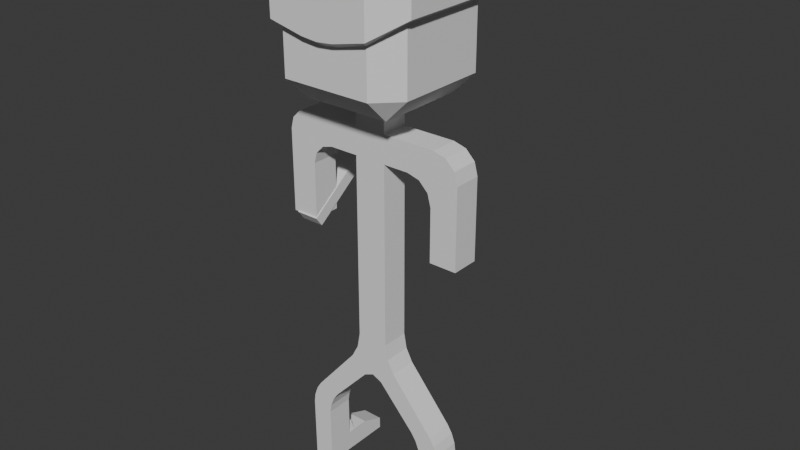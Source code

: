 # Source: bury.blend  (saved by Blender 4.0.36; exported with 4.5.12 LTS)
import bpy
from mathutils import Matrix  # noqa: F401  (used for matrix-valued properties, if any)

bpy.ops.wm.read_factory_settings(use_empty=True)
scene = bpy.context.scene
scene.name = 'Scene'

# ---- collections
col_collection = bpy.data.collections.new('Collection'); scene.collection.children.link(col_collection)

# ---- world
world_world = bpy.data.worlds.new('World'); scene.world = world_world
world_world.use_nodes = True; world_world.node_tree.nodes.clear()
_N = world_world.node_tree.nodes; _L = world_world.node_tree.links
n0 = _N.new('ShaderNodeOutputWorld'); n0.name = 'World Output'; n0.location = (300, 300)
n1 = _N.new('ShaderNodeBackground'); n1.name = 'Background'; n1.location = (10, 300)
n1.inputs[0].default_value = (0.05088, 0.05088, 0.05088, 1.0)
_L.new(n1.outputs[0], n0.inputs[0])
n0.is_active_output = True
world_world.color = (0.05088, 0.05088, 0.05088)
world_world.use_sun_shadow = False
world_world.sun_shadow_jitter_overblur = 0.0

# ---- meshes
me_cube_003 = bpy.data.meshes.new('Cube.003')
me_cube_003.from_pydata([(-0.6689, -0.6689, -1.0), (-0.6689, -1.0, -0.6689), (-1.0, -0.6689, -0.6689), (-0.6689, 0.6689, -1.0), (-1.0, 0.6689, -0.6689), (-0.6689, 1.0, -0.6689), (-0.6689, -1.0, 0.01989), (-1.0, -0.6689, 0.2699), (-0.6689, 1.0, 0.2699), (-1.0, 0.6689, 0.2699), (-0.7491, 0.7491, 1.044), (-0.7491, -1.12, 0.6732), (-1.12, -0.7491, 0.6732), (-0.7491, -0.7491, 1.044), (-1.12, 0.7491, 0.6732), (-0.7491, 1.798, 0.6732), (-0.7491, -1.12, 0.09743), (-1.12, 0.7491, 0.3474), (-1.12, -0.7491, 0.3474), (-0.7491, 1.798, 0.3474), (-1.0, -0.6689, -0.07983), (-0.6689, 1.0, -0.08009), (-0.6689, -1.0, -0.2047), (-1.0, 0.6689, -0.07999), (-0.2379, -1.0, -0.6689), (0.0, -1.0, -0.6689), (-0.238, -0.6689, -1.0), (0.0, -0.6689, -1.0), (-0.2382, 1.0, -0.6689), (0.0, 1.0, -0.6689), (-0.2381, 0.6689, -1.0), (0.0, 0.6689, -1.0), (-0.2382, 1.0, 0.2699), (0.0, 1.0, 0.2699), (-0.2373, -1.0, -0.08688), (0.0, -1.0, -0.1112), (-0.2383, 0.7491, 1.044), (0.0, 0.7491, 1.044), (-0.2383, 1.798, 0.6732), (0.0, 1.798, 0.6732), (-0.2383, -0.7491, 1.044), (0.0, -0.7491, 1.044), (-0.2382, -1.12, 0.6732), (0.0, -1.12, 0.6732), (-0.2383, 1.798, 0.3474), (0.0, 1.798, 0.3474), (-0.2382, -1.12, -0.01543), (0.0, -1.12, -0.03723), (-0.2382, 1.0, 0.05158), (0.0, 1.0, 0.05158), (-0.2376, -1.0, -0.2581), (0.0, -1.0, -0.2703), (-1.0, -0.6689, -0.3079), (-0.6689, 1.0, -0.3077), (-0.6689, -1.0, -0.433), (-1.0, 0.6689, -0.3078), (0.0, 1.459, -0.298), (-0.2382, 1.0, -0.3077), (0.0, 1.0, -0.3077), (-0.2382, 1.459, -0.298), (-0.2378, -1.0, -0.4863), (0.0, 1.368, -0.08979), (0.0, -1.0, -0.4985), (-0.2382, 1.368, -0.08979), (-0.6689, 0.3345, -1.0), (-0.6689, -2.98e-08, -1.0), (-0.6689, -0.3345, -1.0), (-1.0, -0.3345, -0.6689), (-1.0, 2.98e-08, -0.6689), (-1.0, 0.3345, -0.6689), (-1.0, -0.3345, 0.2699), (-1.0, 2.98e-08, 0.2699), (-1.0, 0.3345, 0.2699), (-0.7491, -0.3745, 1.044), (-0.7491, 2.98e-08, 1.044), (-0.7491, 0.3745, 1.044), (-1.12, 0.3745, 0.6732), (-1.12, -2.98e-08, 0.6732), (-1.12, -0.3745, 0.6732), (-1.12, -0.3745, 0.3474), (-1.12, 2.98e-08, 0.3474), (-1.12, 0.3745, 0.3474), (-1.0, -0.3345, -0.07987), (-1.0, 2.98e-08, -0.07991), (-1.0, 0.3345, -0.07995), (0.0, -0.2054, -1.0), (0.0, 0.2053, -1.0), (-0.238, -0.2054, -1.0), (-0.2381, -7.765e-06, -1.0), (-0.2381, 0.2053, -1.0), (-0.2383, 0.3745, 1.044), (-0.2383, -2.98e-08, 1.044), (-0.2383, -0.3745, 1.044), (0.0, -0.3745, 1.044), (0.0, 2.98e-08, 1.044), (0.0, 0.3745, 1.044), (-1.0, -0.3345, -0.3079), (-1.0, 2.98e-08, -0.3078), (-1.0, 0.3345, -0.3078), (0.0, -0.2054, -1.839), (0.0, -0.2054, -1.427), (0.0, -0.2054, -1.633), (-0.238, -0.2054, -1.427), (-0.238, -0.2054, -1.839), (-0.238, -0.2054, -1.633), (-0.2381, -7.765e-06, -1.839), (-0.2381, -7.765e-06, -1.427), (0.0, 0.2053, -1.427), (0.0, 0.2053, -1.839), (0.0, 0.2053, -1.633), (-0.2381, 0.2053, -1.839), (-0.2381, 0.2053, -1.427), (-0.2381, 0.2053, -1.633), (-1.208, -0.2054, -3.006), (-1.208, -4.31e-05, -3.006), (-1.208, 0.2053, -3.006), (-1.413, -0.2054, -3.006), (-1.413, 0.2053, -3.006), (-1.002, -4.31e-05, -3.006), (-1.002, -0.2054, -3.006), (-1.002, 0.2053, -3.006), (-1.413, -4.31e-05, -3.006), (-0.8636, -0.2054, -7.194), (-0.8636, -7.79e-06, -7.194), (-0.8636, 0.2053, -7.194), (-1.18, -0.2054, -7.194), (-1.18, -7.79e-06, -7.194), (-1.18, 0.2053, -7.194), (-1.183, 0.2053, -6.872), (-0.8651, -7.788e-06, -6.872), (-1.183, -0.2054, -6.872), (-1.183, -7.784e-06, -6.872), (-0.8651, 0.2053, -6.872), (-0.8651, -0.2054, -6.872), (-1.183, 0.9263, -7.016), (-1.18, 0.9263, -7.194), (-0.8636, 0.9263, -7.194), (-0.8651, 0.9263, -7.016), (-1.183, 0.5658, -6.872), (-1.18, 0.5658, -7.194), (-0.8651, 0.5658, -6.872), (-0.8636, 0.5658, -7.194), (-0.9167, 0.3002, -6.729), (-0.9167, 0.2485, -6.729), (-1.131, 0.3002, -6.729), (-1.131, 0.2485, -6.729), (-1.18, 0.3127, -7.194), (-1.18, 0.236, -7.194), (-1.183, 0.236, -6.872), (-1.183, 0.3127, -6.872), (-0.8651, 0.236, -6.872), (-0.8651, 0.3127, -6.872), (-0.8636, 0.236, -7.194), (-0.8636, 0.3127, -7.194), (-0.9763, 0.2628, -6.695), (-0.9763, 0.2859, -6.695), (-1.072, 0.2628, -6.695), (-1.072, 0.2859, -6.695), (0.6689, -0.6689, -1.0), (0.6689, -1.0, -0.6689), (1.0, -0.6689, -0.6689), (0.6689, 0.6689, -1.0), (1.0, 0.6689, -0.6689), (0.6689, 1.0, -0.6689), (0.6689, -1.0, 0.01989), (1.0, -0.6689, 0.2699), (0.6689, 1.0, 0.2699), (1.0, 0.6689, 0.2699), (0.7491, 0.7491, 1.044), (0.7491, -1.12, 0.6732), (1.12, -0.7491, 0.6732), (0.7491, -0.7491, 1.044), (1.12, 0.7491, 0.6732), (0.7491, 1.798, 0.6732), (0.7491, -1.12, 0.09743), (1.12, 0.7491, 0.3474), (1.12, -0.7491, 0.3474), (0.7491, 1.798, 0.3474), (1.0, -0.6689, -0.07983), (0.6689, 1.0, -0.08009), (0.6689, -1.0, -0.2047), (1.0, 0.6689, -0.07999), (0.2379, -1.0, -0.6689), (0.238, -0.6689, -1.0), (0.2382, 1.0, -0.6689), (0.2381, 0.6689, -1.0), (0.2382, 1.0, 0.2699), (0.2373, -1.0, -0.08688), (0.2383, 0.7491, 1.044), (0.2383, 1.798, 0.6732), (0.2383, -0.7491, 1.044), (0.2382, -1.12, 0.6732), (0.2383, 1.798, 0.3474), (0.2382, -1.12, -0.01543), (0.2382, 1.0, 0.05158), (0.2376, -1.0, -0.2581), (1.0, -0.6689, -0.3079), (0.6689, 1.0, -0.3077), (0.6689, -1.0, -0.433), (1.0, 0.6689, -0.3078), (0.2382, 1.0, -0.3077), (0.2382, 1.459, -0.298), (0.2378, -1.0, -0.4863), (0.2382, 1.368, -0.08979), (0.6689, 0.3345, -1.0), (0.6689, -2.98e-08, -1.0), (0.6689, -0.3345, -1.0), (1.0, -0.3345, -0.6689), (1.0, 2.98e-08, -0.6689), (1.0, 0.3345, -0.6689), (1.0, -0.3345, 0.2699), (1.0, 2.98e-08, 0.2699), (1.0, 0.3345, 0.2699), (0.7491, -0.3745, 1.044), (0.7491, 2.98e-08, 1.044), (0.7491, 0.3745, 1.044), (1.12, 0.3745, 0.6732), (1.12, -2.98e-08, 0.6732), (1.12, -0.3745, 0.6732), (1.12, -0.3745, 0.3474), (1.12, 2.98e-08, 0.3474), (1.12, 0.3745, 0.3474), (1.0, -0.3345, -0.07987), (1.0, 2.98e-08, -0.07991), (1.0, 0.3345, -0.07995), (0.238, -0.2054, -1.0), (0.2381, -7.765e-06, -1.0), (0.2381, 0.2053, -1.0), (0.2383, 0.3745, 1.044), (0.2383, -2.98e-08, 1.044), (0.2383, -0.3745, 1.044), (1.0, -0.3345, -0.3079), (1.0, 2.98e-08, -0.3078), (1.0, 0.3345, -0.3078), (0.238, -0.2054, -1.427), (0.238, -0.2054, -1.839), (0.238, -0.2054, -1.633), (0.2381, -7.765e-06, -1.839), (0.2381, -7.765e-06, -1.427), (0.2381, 0.2053, -1.839), (0.2381, 0.2053, -1.427), (0.2381, 0.2053, -1.633), (1.208, -0.2054, -3.006), (1.208, -4.31e-05, -3.006), (1.208, 0.2053, -3.006), (1.413, -0.2054, -3.006), (1.413, 0.2053, -3.006), (1.002, -4.31e-05, -3.006), (1.002, -0.2054, -3.006), (1.002, 0.2053, -3.006), (1.413, -4.31e-05, -3.006), (0.8636, -0.2054, -7.194), (0.8636, -7.79e-06, -7.194), (0.8636, 0.2053, -7.194), (1.18, -0.2054, -7.194), (1.18, -7.79e-06, -7.194), (1.18, 0.2053, -7.194), (1.183, 0.2053, -6.872), (0.8651, -7.788e-06, -6.872), (1.183, -0.2054, -6.872), (1.183, -7.784e-06, -6.872), (0.8651, 0.2053, -6.872), (0.8651, -0.2054, -6.872), (1.183, 0.9263, -7.016), (1.18, 0.9263, -7.194), (0.8636, 0.9263, -7.194), (0.8651, 0.9263, -7.016), (1.183, 0.5658, -6.872), (1.18, 0.5658, -7.194), (0.8651, 0.5658, -6.872), (0.8636, 0.5658, -7.194), (0.9167, 0.3002, -6.729), (0.9167, 0.2485, -6.729), (1.131, 0.3002, -6.729), (1.131, 0.2485, -6.729), (1.18, 0.3127, -7.194), (1.18, 0.236, -7.194), (1.183, 0.236, -6.872), (1.183, 0.3127, -6.872), (0.8651, 0.236, -6.872), (0.8651, 0.3127, -6.872), (0.8636, 0.236, -7.194), (0.8636, 0.3127, -7.194), (0.9763, 0.2628, -6.695), (0.9763, 0.2859, -6.695), (1.072, 0.2628, -6.695), (1.072, 0.2859, -6.695), (0.6247, -2.565e-05, -1.839), (1.002, -4.31e-05, -2.216), (0.8133, -3.438e-05, -1.889), (0.9513, -4.076e-05, -2.027), (1.413, -0.2054, -1.806), (1.034, -0.2054, -1.427), (1.362, -0.2054, -1.617), (1.224, -0.2054, -1.478), (1.002, -0.2054, -2.217), (0.6229, -0.2054, -1.839), (0.951, -0.2054, -2.028), (0.8124, -0.2054, -1.889), (0.8251, -0.2054, -1.633), (1.208, -0.2054, -2.015), (1.016, -0.2054, -1.684), (1.156, -0.2054, -1.824), (1.034, 0.2053, -1.427), (1.413, 0.2053, -1.806), (1.224, 0.2053, -1.478), (1.363, 0.2053, -1.617), (1.208, 0.2053, -2.015), (0.8252, 0.2053, -1.633), (1.156, 0.2053, -1.824), (1.016, 0.2053, -1.684), (1.002, 0.2053, -2.217), (0.623, 0.2053, -1.839), (0.9511, 0.2053, -2.028), (0.8124, 0.2053, -1.889), (1.413, -4.31e-05, -1.804), (1.036, -3.176e-05, -1.427), (1.363, -4.158e-05, -1.616), (1.225, -3.743e-05, -1.478), (-1.002, -4.31e-05, -2.169), (-0.6717, -2.783e-05, -1.839), (-0.9576, -4.105e-05, -2.004), (-0.8368, -3.546e-05, -1.883), (-1.082, -0.2054, -1.427), (-1.413, -0.2054, -1.759), (-1.247, -0.2054, -1.471), (-1.369, -0.2054, -1.593), (-0.6701, -0.2054, -1.839), (-1.002, -0.2054, -2.17), (-0.836, -0.2054, -1.883), (-0.9574, -0.2054, -2.004), (-1.208, -0.2054, -1.968), (-0.8728, -0.2054, -1.633), (-1.163, -0.2054, -1.8), (-1.04, -0.2054, -1.678), (-1.413, 0.2053, -1.759), (-1.082, 0.2053, -1.427), (-1.369, 0.2053, -1.593), (-1.247, 0.2053, -1.471), (-0.8728, 0.2053, -1.633), (-1.208, 0.2053, -1.968), (-1.04, 0.2053, -1.678), (-1.163, 0.2053, -1.8), (-0.6702, 0.2053, -1.839), (-1.002, 0.2053, -2.17), (-0.836, 0.2053, -1.883), (-0.9574, 0.2053, -2.004), (-1.083, -3.317e-05, -1.427), (-1.413, -4.31e-05, -1.757), (-1.248, -3.814e-05, -1.471), (-1.369, -4.177e-05, -1.592), (0.1511, -0.2054, -5.247), (0.0, -0.2054, -4.825), (-0.1511, -0.2054, -5.247), (0.0443, -0.2054, -5.055), (0.0, -0.2054, -5.094), (-0.0443, -0.2054, -5.055), (0.0, -0.2054, -5.179), (-0.1511, -7.768e-06, -5.247), (0.1511, -7.768e-06, -5.247), (0.0, -7.767e-06, -5.179), (-0.1511, 0.2053, -5.247), (0.0, 0.2053, -4.825), (0.1511, 0.2053, -5.247), (-0.0443, 0.2053, -5.055), (0.0, 0.2053, -5.094), (0.0443, 0.2053, -5.055), (0.0, 0.2053, -5.179), (-0.3828, -0.2054, -5.015), (-0.238, -0.2054, -4.589), (-0.2804, -0.2054, -4.82), (-0.2381, -7.765e-06, -4.591), (-0.3828, -7.766e-06, -5.015), (-0.2805, -7.765e-06, -4.82), (-0.2381, 0.2053, -4.589), (-0.3829, 0.2053, -5.015), (-0.2805, 0.2053, -4.82), (0.238, -0.2054, -4.589), (0.3828, -0.2054, -5.015), (0.2804, -0.2054, -4.82), (0.3828, -7.766e-06, -5.015), (0.2381, -7.765e-06, -4.591), (0.2805, -7.765e-06, -4.82), (0.3829, 0.2053, -5.015), (0.2381, 0.2053, -4.589), (0.2805, 0.2053, -4.82), (-1.19, 0.2053, -6.189), (-1.048, 0.2053, -5.801), (-1.172, 0.2053, -6.058), (-1.119, 0.2053, -5.915), (-1.048, -7.769e-06, -5.801), (-1.19, -7.773e-06, -6.189), (-1.12, -7.77e-06, -5.916), (-1.172, -7.771e-06, -6.058), (-0.8679, -7.785e-06, -6.248), (-0.7146, -7.781e-06, -5.862), (-0.8477, -7.784e-06, -6.117), (-0.7916, -7.783e-06, -5.975), (-0.7143, 0.2053, -5.862), (-0.8679, 0.2053, -6.248), (-0.7915, 0.2053, -5.975), (-0.8477, 0.2053, -6.117), (-1.19, -0.2054, -6.189), (-1.047, -0.2054, -5.801), (-1.172, -0.2054, -6.058), (-1.119, -0.2054, -5.915), (-0.7143, -0.2054, -5.862), (-0.8679, -0.2054, -6.248), (-0.7915, -0.2054, -5.975), (-0.8477, -0.2054, -6.117), (1.048, 0.2053, -5.801), (1.19, 0.2053, -6.189), (1.119, 0.2053, -5.915), (1.172, 0.2053, -6.058), (1.19, -7.773e-06, -6.189), (1.048, -7.769e-06, -5.801), (1.172, -7.771e-06, -6.058), (1.12, -7.77e-06, -5.916), (0.7146, -7.781e-06, -5.862), (0.8679, -7.785e-06, -6.248), (0.7916, -7.783e-06, -5.975), (0.8477, -7.784e-06, -6.117), (0.8679, 0.2053, -6.248), (0.7143, 0.2053, -5.862), (0.8477, 0.2053, -6.117), (0.7915, 0.2053, -5.975), (1.047, -0.2054, -5.801), (1.19, -0.2054, -6.189), (1.119, -0.2054, -5.915), (1.172, -0.2054, -6.058), (0.8679, -0.2054, -6.248), (0.7143, -0.2054, -5.862), (0.8477, -0.2054, -6.117), (0.7915, -0.2054, -5.975)], [], [(21, 48, 57, 53), (0, 1, 2), (3, 4, 5), (66, 0, 2, 67), (6, 34, 46, 16), (60, 54, 1, 24), (7, 6, 16, 18), (10, 36, 38, 15), (66, 87, 26, 0), (8, 9, 17, 19), (30, 3, 5, 28), (70, 7, 18, 79), (50, 34, 6, 22), (32, 8, 19, 44), (53, 55, 23, 21), (81, 76, 14, 17), (19, 15, 38, 44), (11, 13, 12), (10, 15, 14), (16, 11, 12, 18), (75, 10, 14, 76), (46, 42, 11, 16), (40, 13, 11, 42), (92, 73, 13, 40), (15, 19, 17, 14), (22, 6, 7, 20), (21, 8, 32, 48), (84, 72, 9, 23), (8, 21, 23, 9), (53, 57, 28, 5), (98, 55, 4, 69), (54, 52, 2, 1), (50, 22, 54, 60), (55, 53, 5, 4), (84, 23, 55, 98), (27, 25, 24, 26), (85, 27, 26, 87), (30, 28, 29, 31), (32, 44, 45, 33), (35, 47, 46, 34), (37, 39, 38, 36), (40, 42, 43, 41), (92, 40, 41, 93), (39, 45, 44, 38), (42, 46, 47, 43), (62, 60, 24, 25), (57, 58, 29, 28), (33, 49, 48, 32), (62, 51, 50, 60), (34, 50, 51, 35), (0, 26, 24, 1), (58, 57, 59, 56), (48, 49, 61, 63), (57, 48, 63, 59), (59, 63, 61, 56), (22, 20, 52, 54), (36, 90, 95, 37), (90, 91, 94, 95), (91, 92, 93, 94), (31, 86, 89, 30), (89, 86, 107, 111), (353, 368, 403, 406), (359, 418, 431, 351), (20, 82, 96, 52), (82, 83, 97, 96), (83, 84, 98, 97), (52, 96, 67, 2), (96, 97, 68, 67), (97, 98, 69, 68), (20, 7, 70, 82), (82, 70, 71, 83), (83, 71, 72, 84), (36, 10, 75, 90), (90, 75, 74, 91), (91, 74, 73, 92), (13, 73, 78, 12), (73, 74, 77, 78), (74, 75, 76, 77), (18, 12, 78, 79), (79, 78, 77, 80), (80, 77, 76, 81), (9, 72, 81, 17), (72, 71, 80, 81), (71, 70, 79, 80), (3, 30, 89, 64), (64, 89, 88, 65), (65, 88, 87, 66), (3, 64, 69, 4), (64, 65, 68, 69), (65, 66, 67, 68), (132, 129, 123, 124), (131, 128, 127, 126), (88, 89, 111, 106), (85, 87, 102, 100), (328, 331, 113, 119), (239, 384, 362, 108), (87, 88, 106, 102), (391, 386, 128, 131), (108, 110, 112, 109), (109, 112, 111, 107), (103, 99, 101, 104), (104, 101, 100, 102), (348, 335, 117, 121), (106, 111, 336, 347), (324, 348, 121, 116), (340, 344, 120, 115), (110, 105, 320, 343), (103, 104, 332, 327), (335, 340, 115, 117), (104, 102, 323, 332), (331, 324, 116, 113), (319, 328, 119, 118), (120, 118, 114, 115), (115, 114, 121, 117), (118, 119, 113, 114), (114, 113, 116, 121), (102, 106, 347, 323), (112, 110, 343, 339), (111, 112, 339, 336), (105, 103, 327, 320), (124, 123, 126, 127), (123, 122, 125, 126), (133, 130, 125, 122), (139, 138, 134, 135), (130, 131, 126, 125), (129, 133, 122, 123), (99, 352, 377, 235), (103, 105, 371, 369), (414, 260, 257, 411), (99, 103, 369, 352), (105, 110, 374, 371), (402, 391, 131, 130), (361, 358, 395, 398), (368, 372, 390, 403), (372, 375, 387, 390), (411, 257, 261, 422), (375, 361, 398, 387), (358, 353, 406, 395), (134, 137, 136, 135), (138, 140, 137, 134), (140, 141, 136, 137), (141, 139, 135, 136), (146, 149, 138, 139), (132, 124, 152, 150), (128, 132, 150, 148), (149, 151, 140, 138), (153, 146, 139, 141), (151, 153, 141, 140), (143, 142, 155, 154), (127, 128, 148, 147), (149, 146, 147, 148), (149, 148, 145, 144), (153, 151, 150, 152), (146, 153, 152, 147), (124, 127, 147, 152), (151, 149, 144, 142), (148, 150, 143, 145), (150, 151, 142, 143), (155, 157, 156, 154), (142, 144, 157, 155), (145, 143, 154, 156), (144, 145, 156, 157), (179, 197, 200, 194), (158, 160, 159), (161, 163, 162), (206, 207, 160, 158), (164, 174, 193, 187), (202, 182, 159, 198), (165, 176, 174, 164), (168, 173, 189, 188), (206, 158, 183, 225), (166, 177, 175, 167), (185, 184, 163, 161), (210, 219, 176, 165), (195, 180, 164, 187), (186, 192, 177, 166), (197, 179, 181, 199), (221, 175, 172, 216), (177, 192, 189, 173), (169, 170, 171), (168, 172, 173), (174, 176, 170, 169), (215, 216, 172, 168), (193, 174, 169, 191), (190, 191, 169, 171), (230, 190, 171, 213), (173, 172, 175, 177), (180, 178, 165, 164), (179, 194, 186, 166), (224, 181, 167, 212), (166, 167, 181, 179), (197, 163, 184, 200), (233, 209, 162, 199), (198, 159, 160, 196), (195, 202, 198, 180), (199, 162, 163, 197), (224, 233, 199, 181), (27, 183, 182, 25), (85, 225, 183, 27), (185, 31, 29, 184), (186, 33, 45, 192), (35, 187, 193, 47), (37, 188, 189, 39), (190, 41, 43, 191), (230, 93, 41, 190), (39, 189, 192, 45), (191, 43, 47, 193), (62, 25, 182, 202), (200, 184, 29, 58), (33, 186, 194, 49), (62, 202, 195, 51), (187, 35, 51, 195), (158, 159, 182, 183), (58, 56, 201, 200), (194, 203, 61, 49), (200, 201, 203, 194), (201, 56, 61, 203), (180, 198, 196, 178), (188, 37, 95, 228), (228, 95, 94, 229), (229, 94, 93, 230), (31, 185, 227, 86), (227, 240, 107, 86), (178, 196, 231, 222), (222, 231, 232, 223), (223, 232, 233, 224), (196, 160, 207, 231), (231, 207, 208, 232), (232, 208, 209, 233), (178, 222, 210, 165), (222, 223, 211, 210), (223, 224, 212, 211), (188, 228, 215, 168), (228, 229, 214, 215), (229, 230, 213, 214), (171, 170, 218, 213), (213, 218, 217, 214), (214, 217, 216, 215), (176, 219, 218, 170), (219, 220, 217, 218), (220, 221, 216, 217), (167, 175, 221, 212), (212, 221, 220, 211), (211, 220, 219, 210), (161, 204, 227, 185), (204, 205, 226, 227), (205, 206, 225, 226), (161, 162, 209, 204), (204, 209, 208, 205), (205, 208, 207, 206), (261, 253, 252, 258), (260, 255, 256, 257), (226, 238, 240, 227), (85, 100, 234, 225), (234, 292, 316, 238), (394, 407, 133, 129), (225, 234, 238, 226), (383, 410, 423, 363), (108, 109, 241, 239), (109, 107, 240, 241), (235, 236, 101, 99), (236, 234, 100, 101), (315, 250, 246, 304), (238, 316, 303, 240), (291, 245, 250, 315), (307, 244, 249, 311), (239, 312, 287, 237), (235, 296, 299, 236), (304, 246, 244, 307), (237, 287, 296, 235), (295, 248, 242, 300), (236, 299, 292, 234), (249, 244, 243, 247), (244, 246, 250, 243), (247, 243, 242, 248), (243, 250, 245, 242), (300, 242, 245, 291), (241, 308, 312, 239), (240, 303, 308, 241), (288, 247, 248, 295), (253, 256, 255, 252), (252, 255, 254, 251), (262, 251, 254, 259), (268, 264, 263, 267), (259, 254, 255, 260), (258, 252, 251, 262), (407, 402, 130, 133), (235, 377, 381, 237), (110, 108, 362, 374), (430, 262, 259, 427), (237, 381, 384, 239), (399, 394, 129, 132), (363, 423, 418, 359), (378, 426, 415, 380), (380, 415, 410, 383), (351, 431, 426, 378), (427, 259, 260, 414), (419, 258, 262, 430), (263, 264, 265, 266), (267, 263, 266, 269), (269, 266, 265, 270), (270, 265, 264, 268), (275, 268, 267, 278), (261, 279, 281, 253), (257, 277, 279, 261), (278, 267, 269, 280), (282, 270, 268, 275), (280, 269, 270, 282), (272, 283, 284, 271), (256, 276, 277, 257), (278, 277, 276, 275), (278, 273, 274, 277), (282, 281, 279, 280), (275, 276, 281, 282), (253, 281, 276, 256), (280, 271, 273, 278), (277, 274, 272, 279), (279, 272, 271, 280), (284, 283, 285, 286), (271, 284, 286, 273), (274, 285, 283, 272), (273, 286, 285, 274), (292, 299, 301, 294), (294, 301, 302, 293), (293, 302, 300, 291), (308, 303, 305, 310), (310, 305, 306, 309), (309, 306, 304, 307), (288, 295, 297, 290), (290, 297, 298, 289), (289, 298, 296, 287), (299, 296, 298, 301), (301, 298, 297, 302), (302, 297, 295, 300), (312, 308, 310, 314), (314, 310, 309, 313), (313, 309, 307, 311), (311, 288, 290, 313), (313, 290, 289, 314), (314, 289, 287, 312), (291, 315, 317, 293), (293, 317, 318, 294), (294, 318, 316, 292), (315, 304, 306, 317), (317, 306, 305, 318), (318, 305, 303, 316), (311, 249, 247, 288), (324, 331, 333, 326), (326, 333, 334, 325), (325, 334, 332, 323), (340, 335, 337, 342), (342, 337, 338, 341), (341, 338, 336, 339), (320, 327, 329, 322), (322, 329, 330, 321), (321, 330, 328, 319), (331, 328, 330, 333), (333, 330, 329, 334), (334, 329, 327, 332), (344, 340, 342, 346), (346, 342, 341, 345), (345, 341, 339, 343), (343, 320, 322, 345), (345, 322, 321, 346), (346, 321, 319, 344), (323, 347, 349, 325), (325, 349, 350, 326), (326, 350, 348, 324), (347, 336, 338, 349), (349, 338, 337, 350), (350, 337, 335, 348), (344, 319, 118, 120), (351, 354, 355, 357), (352, 356, 355, 354), (353, 357, 355, 356), (361, 364, 365, 367), (362, 366, 365, 364), (363, 367, 365, 366), (353, 358, 360, 357), (357, 360, 359, 351), (358, 361, 367, 360), (360, 367, 363, 359), (369, 371, 373, 370), (370, 373, 372, 368), (371, 374, 376, 373), (373, 376, 375, 372), (361, 375, 376, 364), (364, 376, 374, 362), (352, 369, 370, 356), (356, 370, 368, 353), (378, 380, 382, 379), (379, 382, 381, 377), (380, 383, 385, 382), (382, 385, 384, 381), (362, 384, 385, 366), (366, 385, 383, 363), (351, 378, 379, 354), (354, 379, 377, 352), (422, 261, 258, 419), (407, 394, 396, 409), (409, 396, 397, 408), (408, 397, 395, 406), (391, 402, 404, 393), (393, 404, 405, 392), (392, 405, 403, 390), (399, 386, 388, 401), (401, 388, 389, 400), (400, 389, 387, 398), (402, 407, 409, 404), (404, 409, 408, 405), (405, 408, 406, 403), (386, 391, 393, 388), (388, 393, 392, 389), (389, 392, 390, 387), (394, 399, 401, 396), (396, 401, 400, 397), (397, 400, 398, 395), (431, 418, 420, 433), (433, 420, 421, 432), (432, 421, 419, 430), (415, 426, 428, 417), (417, 428, 429, 416), (416, 429, 427, 414), (423, 410, 412, 425), (425, 412, 413, 424), (424, 413, 411, 422), (426, 431, 433, 428), (428, 433, 432, 429), (429, 432, 430, 427), (410, 415, 417, 412), (412, 417, 416, 413), (413, 416, 414, 411), (418, 423, 425, 420), (420, 425, 424, 421), (421, 424, 422, 419), (386, 399, 132, 128)])
_uv = me_cube_003.uv_layers.new(name='UVMap')
_uv.uv.foreach_set('vector', [0.49, 0.2914, 0.5064, 0.3452, 0.4615, 0.3452, 0.4615, 0.2914, 0.1664, 0.7086, 0.1664, 0.75, 0.125, 0.7086, 0.1664, 0.5414, 0.125, 0.5414, 0.1664, 0.5, 0.1664, 0.6668, 0.1664, 0.7086, 0.125, 0.7086, 0.125, 0.6668, 0.5337, 0.9586, 0.5337, 0.9047, 0.5473, 0.9016, 0.5473, 0.9586, 0.4528, 0.9047, 0.4566, 0.9586, 0.4164, 0.9586, 0.4164, 0.9047, 0.5337, 0.04138, 0.5337, 0.0, 0.5473, 0.0, 0.5473, 0.04138, 0.625, 0.2914, 0.625, 0.3484, 0.5836, 0.3484, 0.5836, 0.2914, 0.1664, 0.6668, 0.2202, 0.6668, 0.2202, 0.7086, 0.1664, 0.7086, 0.5337, 0.2914, 0.5337, 0.2086, 0.5473, 0.2086, 0.5473, 0.2914, 0.2202, 0.5414, 0.1664, 0.5414, 0.1664, 0.5, 0.2202, 0.5, 0.5337, 0.08319, 0.5337, 0.04138, 0.5473, 0.04138, 0.5473, 0.08319, 0.4996, 0.9047, 0.5337, 0.9047, 0.5337, 0.9586, 0.4955, 0.9586, 0.5337, 0.3452, 0.5337, 0.2914, 0.5473, 0.2914, 0.5473, 0.3484, 0.4615, 0.2914, 0.4615, 0.2086, 0.49, 0.2086, 0.49, 0.2914, 0.5473, 0.1668, 0.5836, 0.1668, 0.5836, 0.2086, 0.5473, 0.2086, 0.5473, 0.2914, 0.5836, 0.2914, 0.5836, 0.3484, 0.5473, 0.3484, 0.5836, 0.0, 0.625, 0.04138, 0.5836, 0.04138, 0.625, 0.2086, 0.5836, 0.25, 0.5836, 0.2086, 0.5473, 0.0, 0.5836, 0.0, 0.5836, 0.04138, 0.5473, 0.04138, 0.625, 0.1668, 0.625, 0.2086, 0.5836, 0.2086, 0.5836, 0.1668, 0.5473, 0.9016, 0.5836, 0.9016, 0.5836, 0.9586, 0.5473, 0.9586, 0.625, 0.9016, 0.625, 0.9586, 0.5836, 0.9586, 0.5836, 0.9016, 0.7766, 0.6668, 0.8336, 0.6668, 0.8336, 0.7086, 0.7766, 0.7086, 0.5836, 0.2914, 0.5473, 0.2914, 0.5473, 0.2086, 0.5836, 0.2086, 0.4955, 0.0, 0.5337, 0.0, 0.5337, 0.04138, 0.49, 0.04138, 0.49, 0.2914, 0.5337, 0.2914, 0.5337, 0.3452, 0.5064, 0.3452, 0.49, 0.1668, 0.5337, 0.1668, 0.5337, 0.2086, 0.49, 0.2086, 0.5337, 0.2914, 0.49, 0.2914, 0.49, 0.2086, 0.5337, 0.2086, 0.4615, 0.2914, 0.4615, 0.3452, 0.4164, 0.3452, 0.4164, 0.2914, 0.4615, 0.1668, 0.4615, 0.2086, 0.4164, 0.2086, 0.4164, 0.1668, 0.4566, 0.0, 0.4615, 0.04138, 0.4164, 0.04138, 0.4164, 0.0, 0.4996, 0.9047, 0.4955, 0.9586, 0.4566, 0.9586, 0.4528, 0.9047, 0.4615, 0.2086, 0.4615, 0.2914, 0.4164, 0.2914, 0.4164, 0.2086, 0.49, 0.1668, 0.49, 0.2086, 0.4615, 0.2086, 0.4615, 0.1668, 0.25, 0.7086, 0.25, 0.75, 0.2203, 0.75, 0.2202, 0.7086, 0.25, 0.6668, 0.25, 0.7086, 0.2202, 0.7086, 0.2202, 0.6668, 0.2202, 0.5414, 0.2202, 0.5, 0.25, 0.5, 0.25, 0.5414, 0.5337, 0.3452, 0.5473, 0.3484, 0.5473, 0.375, 0.5337, 0.375, 0.5346, 0.875, 0.548, 0.875, 0.5473, 0.9016, 0.5337, 0.9047, 0.625, 0.375, 0.5836, 0.375, 0.5836, 0.3484, 0.625, 0.3484, 0.625, 0.9016, 0.5836, 0.9016, 0.5836, 0.875, 0.625, 0.875, 0.7766, 0.6668, 0.7766, 0.7086, 0.75, 0.7086, 0.75, 0.6668, 0.5836, 0.375, 0.5473, 0.375, 0.5473, 0.3484, 0.5836, 0.3484, 0.5836, 0.9016, 0.5473, 0.9016, 0.548, 0.875, 0.5836, 0.875, 0.4527, 0.875, 0.4528, 0.9047, 0.4164, 0.9047, 0.4164, 0.875, 0.4615, 0.3452, 0.4615, 0.375, 0.4164, 0.375, 0.4164, 0.3452, 0.5337, 0.375, 0.5064, 0.375, 0.5064, 0.3452, 0.5337, 0.3452, 0.4527, 0.875, 0.5039, 0.875, 0.4996, 0.9047, 0.4528, 0.9047, 0.5337, 0.9047, 0.4996, 0.9047, 0.5039, 0.875, 0.5346, 0.875, 0.1664, 0.7086, 0.2202, 0.7086, 0.2203, 0.75, 0.1664, 0.75, 0.4615, 0.375, 0.4615, 0.3452, 0.4615, 0.3452, 0.4615, 0.375, 0.5064, 0.3452, 0.5064, 0.375, 0.49, 0.375, 0.49, 0.3452, 0.4615, 0.3452, 0.5064, 0.3452, 0.49, 0.3452, 0.4615, 0.3452, 0.4615, 0.3452, 0.49, 0.3452, 0.49, 0.375, 0.4615, 0.375, 0.4955, 0.0, 0.49, 0.04138, 0.4615, 0.04138, 0.4566, 0.0, 0.7766, 0.5414, 0.7766, 0.5832, 0.75, 0.5832, 0.75, 0.5414, 0.7766, 0.5832, 0.7766, 0.625, 0.75, 0.625, 0.75, 0.5832, 0.7766, 0.625, 0.7766, 0.6668, 0.75, 0.6668, 0.75, 0.625, 0.25, 0.5414, 0.25, 0.5832, 0.2202, 0.5832, 0.2202, 0.5414, 0.2202, 0.5832, 0.25, 0.5832, 0.25, 0.5832, 0.2202, 0.5832, 0.25, 0.6668, 0.2202, 0.6668, 0.2202, 0.6668, 0.25, 0.6668, 0.25, 0.625, 0.25, 0.625, 0.25, 0.6668, 0.25, 0.6668, 0.49, 0.04138, 0.49, 0.08319, 0.4615, 0.08319, 0.4615, 0.04138, 0.49, 0.08319, 0.49, 0.125, 0.4615, 0.125, 0.4615, 0.08319, 0.49, 0.125, 0.49, 0.1668, 0.4615, 0.1668, 0.4615, 0.125, 0.4615, 0.04138, 0.4615, 0.08319, 0.4164, 0.08319, 0.4164, 0.04138, 0.4615, 0.08319, 0.4615, 0.125, 0.4164, 0.125, 0.4164, 0.08319, 0.4615, 0.125, 0.4615, 0.1668, 0.4164, 0.1668, 0.4164, 0.125, 0.49, 0.04138, 0.5337, 0.04138, 0.5337, 0.08319, 0.49, 0.08319, 0.49, 0.08319, 0.5337, 0.08319, 0.5337, 0.125, 0.49, 0.125, 0.49, 0.125, 0.5337, 0.125, 0.5337, 0.1668, 0.49, 0.1668, 0.7766, 0.5414, 0.8336, 0.5414, 0.8336, 0.5832, 0.7766, 0.5832, 0.7766, 0.5832, 0.8336, 0.5832, 0.8336, 0.625, 0.7766, 0.625, 0.7766, 0.625, 0.8336, 0.625, 0.8336, 0.6668, 0.7766, 0.6668, 0.625, 0.04138, 0.625, 0.08319, 0.5836, 0.08319, 0.5836, 0.04138, 0.625, 0.08319, 0.625, 0.125, 0.5836, 0.125, 0.5836, 0.08319, 0.625, 0.125, 0.625, 0.1668, 0.5836, 0.1668, 0.5836, 0.125, 0.5473, 0.04138, 0.5836, 0.04138, 0.5836, 0.08319, 0.5473, 0.08319, 0.5473, 0.08319, 0.5836, 0.08319, 0.5836, 0.125, 0.5473, 0.125, 0.5473, 0.125, 0.5836, 0.125, 0.5836, 0.1668, 0.5473, 0.1668, 0.5337, 0.2086, 0.5337, 0.1668, 0.5473, 0.1668, 0.5473, 0.2086, 0.5337, 0.1668, 0.5337, 0.125, 0.5473, 0.125, 0.5473, 0.1668, 0.5337, 0.125, 0.5337, 0.08319, 0.5473, 0.08319, 0.5473, 0.125, 0.1664, 0.5414, 0.2202, 0.5414, 0.2202, 0.5832, 0.1664, 0.5832, 0.1664, 0.5832, 0.2202, 0.5832, 0.2202, 0.625, 0.1664, 0.625, 0.1664, 0.625, 0.2202, 0.625, 0.2202, 0.6668, 0.1664, 0.6668, 0.1664, 0.5414, 0.1664, 0.5832, 0.125, 0.5832, 0.125, 0.5414, 0.1664, 0.5832, 0.1664, 0.625, 0.125, 0.625, 0.125, 0.5832, 0.1664, 0.625, 0.1664, 0.6668, 0.125, 0.6668, 0.125, 0.625, 0.25, 0.5832, 0.25, 0.625, 0.25, 0.625, 0.25, 0.5832, 0.2202, 0.625, 0.2202, 0.5832, 0.2202, 0.5832, 0.2202, 0.625, 0.2202, 0.625, 0.2202, 0.5832, 0.2202, 0.5832, 0.2202, 0.625, 0.25, 0.6668, 0.2202, 0.6668, 0.2202, 0.6668, 0.25, 0.6668, 0.2202, 0.6668, 0.2202, 0.6668, 0.2202, 0.6668, 0.2202, 0.6668, 0.2202, 0.5832, 0.2202, 0.5832, 0.25, 0.5832, 0.25, 0.5832, 0.2202, 0.6668, 0.2202, 0.625, 0.2202, 0.625, 0.2202, 0.6668, 0.2202, 0.625, 0.2202, 0.5832, 0.2202, 0.5832, 0.2202, 0.625, 0.25, 0.5832, 0.2202, 0.5832, 0.2202, 0.5832, 0.25, 0.5832, 0.25, 0.5832, 0.2202, 0.5832, 0.2202, 0.5832, 0.25, 0.5832, 0.2202, 0.6668, 0.25, 0.6668, 0.25, 0.6668, 0.2202, 0.6668, 0.2202, 0.6668, 0.25, 0.6668, 0.25, 0.6668, 0.2202, 0.6668, 0.2202, 0.625, 0.2202, 0.5832, 0.2202, 0.5832, 0.2202, 0.625, 0.2202, 0.625, 0.2202, 0.5832, 0.2202, 0.5832, 0.2202, 0.625, 0.2202, 0.6668, 0.2202, 0.625, 0.2202, 0.625, 0.2202, 0.6668, 0.2202, 0.5832, 0.2202, 0.5832, 0.2202, 0.5832, 0.2202, 0.5832, 0.2202, 0.5832, 0.2202, 0.625, 0.2202, 0.625, 0.2202, 0.5832, 0.2202, 0.6668, 0.2202, 0.6668, 0.2202, 0.6668, 0.2202, 0.6668, 0.2202, 0.5832, 0.2202, 0.5832, 0.2202, 0.5832, 0.2202, 0.5832, 0.2202, 0.6668, 0.2202, 0.6668, 0.2202, 0.6668, 0.2202, 0.6668, 0.2202, 0.6668, 0.2202, 0.6668, 0.2202, 0.6668, 0.2202, 0.6668, 0.2202, 0.625, 0.2202, 0.6668, 0.2202, 0.6668, 0.2202, 0.625, 0.2202, 0.5832, 0.2202, 0.625, 0.2202, 0.625, 0.2202, 0.5832, 0.2202, 0.5832, 0.2202, 0.625, 0.2202, 0.625, 0.2202, 0.5832, 0.2202, 0.625, 0.2202, 0.6668, 0.2202, 0.6668, 0.2202, 0.625, 0.2202, 0.625, 0.2202, 0.6668, 0.2202, 0.6668, 0.2202, 0.625, 0.2202, 0.6668, 0.2202, 0.625, 0.2202, 0.625, 0.2202, 0.6668, 0.2202, 0.5832, 0.2202, 0.5832, 0.2202, 0.5832, 0.2202, 0.5832, 0.2202, 0.5832, 0.2202, 0.5832, 0.2202, 0.5832, 0.2202, 0.5832, 0.2202, 0.625, 0.2202, 0.6668, 0.2202, 0.6668, 0.2202, 0.625, 0.25, 0.5832, 0.25, 0.625, 0.2202, 0.625, 0.2202, 0.5832, 0.25, 0.625, 0.25, 0.6668, 0.2202, 0.6668, 0.2202, 0.625, 0.25, 0.6668, 0.2202, 0.6668, 0.2202, 0.6668, 0.25, 0.6668, 0.2202, 0.5832, 0.2202, 0.5832, 0.2202, 0.5832, 0.2202, 0.5832, 0.2202, 0.6668, 0.2202, 0.625, 0.2202, 0.625, 0.2202, 0.6668, 0.25, 0.625, 0.25, 0.6668, 0.25, 0.6668, 0.25, 0.625, 0.25, 0.6668, 0.25, 0.6668, 0.2202, 0.6668, 0.2202, 0.6668, 0.2202, 0.6668, 0.2202, 0.625, 0.2202, 0.625, 0.2202, 0.6668, 0.2202, 0.625, 0.2202, 0.625, 0.2202, 0.5832, 0.2202, 0.5832, 0.25, 0.6668, 0.2202, 0.6668, 0.2202, 0.6668, 0.25, 0.6668, 0.2202, 0.625, 0.2202, 0.5832, 0.2202, 0.5832, 0.2202, 0.625, 0.2202, 0.6668, 0.2202, 0.625, 0.2202, 0.625, 0.2202, 0.6668, 0.25, 0.5832, 0.25, 0.625, 0.25, 0.625, 0.25, 0.5832, 0.2202, 0.6668, 0.2202, 0.625, 0.2202, 0.625, 0.2202, 0.6668, 0.2202, 0.625, 0.2202, 0.5832, 0.2202, 0.5832, 0.2202, 0.625, 0.2202, 0.5832, 0.2202, 0.5832, 0.25, 0.5832, 0.25, 0.5832, 0.2202, 0.5832, 0.25, 0.5832, 0.25, 0.5832, 0.2202, 0.5832, 0.25, 0.625, 0.25, 0.6668, 0.25, 0.6668, 0.25, 0.625, 0.2202, 0.5832, 0.25, 0.5832, 0.25, 0.5832, 0.2202, 0.5832, 0.2202, 0.5832, 0.25, 0.5832, 0.25, 0.5832, 0.2202, 0.5832, 0.25, 0.5832, 0.25, 0.5832, 0.25, 0.5832, 0.25, 0.5832, 0.25, 0.5832, 0.2202, 0.5832, 0.2202, 0.5832, 0.25, 0.5832, 0.2202, 0.5832, 0.2202, 0.5832, 0.2202, 0.5832, 0.2202, 0.5832, 0.25, 0.5832, 0.25, 0.5832, 0.25, 0.5832, 0.25, 0.5832, 0.2202, 0.5832, 0.25, 0.5832, 0.25, 0.5832, 0.2202, 0.5832, 0.2202, 0.5832, 0.25, 0.5832, 0.25, 0.5832, 0.2202, 0.5832, 0.25, 0.5832, 0.2202, 0.5832, 0.2202, 0.5832, 0.25, 0.5832, 0.25, 0.5832, 0.25, 0.5832, 0.25, 0.5832, 0.25, 0.5832, 0.25, 0.5832, 0.25, 0.5832, 0.25, 0.5832, 0.25, 0.5832, 0.2202, 0.5832, 0.2202, 0.5832, 0.2202, 0.5832, 0.2202, 0.5832, 0.2202, 0.5832, 0.2202, 0.5832, 0.2202, 0.5832, 0.2202, 0.5832, 0.2202, 0.5832, 0.2202, 0.5832, 0.2202, 0.5832, 0.2202, 0.5832, 0.25, 0.5832, 0.25, 0.5832, 0.25, 0.5832, 0.25, 0.5832, 0.2202, 0.5832, 0.25, 0.5832, 0.25, 0.5832, 0.2202, 0.5832, 0.25, 0.5832, 0.2202, 0.5832, 0.2202, 0.5832, 0.25, 0.5832, 0.25, 0.5832, 0.2202, 0.5832, 0.2202, 0.5832, 0.25, 0.5832, 0.2202, 0.5832, 0.25, 0.5832, 0.25, 0.5832, 0.2202, 0.5832, 0.25, 0.5832, 0.25, 0.5832, 0.25, 0.5832, 0.25, 0.5832, 0.25, 0.5832, 0.2202, 0.5832, 0.2202, 0.5832, 0.25, 0.5832, 0.25, 0.5832, 0.2202, 0.5832, 0.2202, 0.5832, 0.25, 0.5832, 0.2202, 0.5832, 0.25, 0.5832, 0.25, 0.5832, 0.2202, 0.5832, 0.2202, 0.5832, 0.2202, 0.5832, 0.2202, 0.5832, 0.2202, 0.5832, 0.49, 0.2914, 0.4615, 0.2914, 0.4615, 0.3452, 0.5064, 0.3452, 0.1664, 0.7086, 0.125, 0.7086, 0.1664, 0.75, 0.1664, 0.5414, 0.1664, 0.5, 0.125, 0.5414, 0.1664, 0.6668, 0.125, 0.6668, 0.125, 0.7086, 0.1664, 0.7086, 0.5337, 0.9586, 0.5473, 0.9586, 0.5473, 0.9016, 0.5337, 0.9047, 0.4528, 0.9047, 0.4164, 0.9047, 0.4164, 0.9586, 0.4566, 0.9586, 0.5337, 0.04138, 0.5473, 0.04138, 0.5473, 0.0, 0.5337, 0.0, 0.625, 0.2914, 0.5836, 0.2914, 0.5836, 0.3484, 0.625, 0.3484, 0.1664, 0.6668, 0.1664, 0.7086, 0.2202, 0.7086, 0.2202, 0.6668, 0.5337, 0.2914, 0.5473, 0.2914, 0.5473, 0.2086, 0.5337, 0.2086, 0.2202, 0.5414, 0.2202, 0.5, 0.1664, 0.5, 0.1664, 0.5414, 0.5337, 0.08319, 0.5473, 0.08319, 0.5473, 0.04138, 0.5337, 0.04138, 0.4996, 0.9047, 0.4955, 0.9586, 0.5337, 0.9586, 0.5337, 0.9047, 0.5337, 0.3452, 0.5473, 0.3484, 0.5473, 0.2914, 0.5337, 0.2914, 0.4615, 0.2914, 0.49, 0.2914, 0.49, 0.2086, 0.4615, 0.2086, 0.5473, 0.1668, 0.5473, 0.2086, 0.5836, 0.2086, 0.5836, 0.1668, 0.5473, 0.2914, 0.5473, 0.3484, 0.5836, 0.3484, 0.5836, 0.2914, 0.5836, 0.0, 0.5836, 0.04138, 0.625, 0.04138, 0.625, 0.2086, 0.5836, 0.2086, 0.5836, 0.25, 0.5473, 0.0, 0.5473, 0.04138, 0.5836, 0.04138, 0.5836, 0.0, 0.625, 0.1668, 0.5836, 0.1668, 0.5836, 0.2086, 0.625, 0.2086, 0.5473, 0.9016, 0.5473, 0.9586, 0.5836, 0.9586, 0.5836, 0.9016, 0.625, 0.9016, 0.5836, 0.9016, 0.5836, 0.9586, 0.625, 0.9586, 0.7766, 0.6668, 0.7766, 0.7086, 0.8336, 0.7086, 0.8336, 0.6668, 0.5836, 0.2914, 0.5836, 0.2086, 0.5473, 0.2086, 0.5473, 0.2914, 0.4955, 0.0, 0.49, 0.04138, 0.5337, 0.04138, 0.5337, 0.0, 0.49, 0.2914, 0.5064, 0.3452, 0.5337, 0.3452, 0.5337, 0.2914, 0.49, 0.1668, 0.49, 0.2086, 0.5337, 0.2086, 0.5337, 0.1668, 0.5337, 0.2914, 0.5337, 0.2086, 0.49, 0.2086, 0.49, 0.2914, 0.4615, 0.2914, 0.4164, 0.2914, 0.4164, 0.3452, 0.4615, 0.3452, 0.4615, 0.1668, 0.4164, 0.1668, 0.4164, 0.2086, 0.4615, 0.2086, 0.4566, 0.0, 0.4164, 0.0, 0.4164, 0.04138, 0.4615, 0.04138, 0.4996, 0.9047, 0.4528, 0.9047, 0.4566, 0.9586, 0.4955, 0.9586, 0.4615, 0.2086, 0.4164, 0.2086, 0.4164, 0.2914, 0.4615, 0.2914, 0.49, 0.1668, 0.4615, 0.1668, 0.4615, 0.2086, 0.49, 0.2086, 0.25, 0.7086, 0.2202, 0.7086, 0.2203, 0.75, 0.25, 0.75, 0.25, 0.6668, 0.2202, 0.6668, 0.2202, 0.7086, 0.25, 0.7086, 0.2202, 0.5414, 0.25, 0.5414, 0.25, 0.5, 0.2202, 0.5, 0.5337, 0.3452, 0.5337, 0.375, 0.5473, 0.375, 0.5473, 0.3484, 0.5346, 0.875, 0.5337, 0.9047, 0.5473, 0.9016, 0.548, 0.875, 0.625, 0.375, 0.625, 0.3484, 0.5836, 0.3484, 0.5836, 0.375, 0.625, 0.9016, 0.625, 0.875, 0.5836, 0.875, 0.5836, 0.9016, 0.7766, 0.6668, 0.75, 0.6668, 0.75, 0.7086, 0.7766, 0.7086, 0.5836, 0.375, 0.5836, 0.3484, 0.5473, 0.3484, 0.5473, 0.375, 0.5836, 0.9016, 0.5836, 0.875, 0.548, 0.875, 0.5473, 0.9016, 0.4527, 0.875, 0.4164, 0.875, 0.4164, 0.9047, 0.4528, 0.9047, 0.4615, 0.3452, 0.4164, 0.3452, 0.4164, 0.375, 0.4615, 0.375, 0.5337, 0.375, 0.5337, 0.3452, 0.5064, 0.3452, 0.5064, 0.375, 0.4527, 0.875, 0.4528, 0.9047, 0.4996, 0.9047, 0.5039, 0.875, 0.5337, 0.9047, 0.5346, 0.875, 0.5039, 0.875, 0.4996, 0.9047, 0.1664, 0.7086, 0.1664, 0.75, 0.2203, 0.75, 0.2202, 0.7086, 0.4615, 0.375, 0.4615, 0.375, 0.4615, 0.3452, 0.4615, 0.3452, 0.5064, 0.3452, 0.49, 0.3452, 0.49, 0.375, 0.5064, 0.375, 0.4615, 0.3452, 0.4615, 0.3452, 0.49, 0.3452, 0.5064, 0.3452, 0.4615, 0.3452, 0.4615, 0.375, 0.49, 0.375, 0.49, 0.3452, 0.4955, 0.0, 0.4566, 0.0, 0.4615, 0.04138, 0.49, 0.04138, 0.7766, 0.5414, 0.75, 0.5414, 0.75, 0.5832, 0.7766, 0.5832, 0.7766, 0.5832, 0.75, 0.5832, 0.75, 0.625, 0.7766, 0.625, 0.7766, 0.625, 0.75, 0.625, 0.75, 0.6668, 0.7766, 0.6668, 0.25, 0.5414, 0.2202, 0.5414, 0.2202, 0.5832, 0.25, 0.5832, 0.2202, 0.5832, 0.2202, 0.5832, 0.25, 0.5832, 0.25, 0.5832, 0.49, 0.04138, 0.4615, 0.04138, 0.4615, 0.08319, 0.49, 0.08319, 0.49, 0.08319, 0.4615, 0.08319, 0.4615, 0.125, 0.49, 0.125, 0.49, 0.125, 0.4615, 0.125, 0.4615, 0.1668, 0.49, 0.1668, 0.4615, 0.04138, 0.4164, 0.04138, 0.4164, 0.08319, 0.4615, 0.08319, 0.4615, 0.08319, 0.4164, 0.08319, 0.4164, 0.125, 0.4615, 0.125, 0.4615, 0.125, 0.4164, 0.125, 0.4164, 0.1668, 0.4615, 0.1668, 0.49, 0.04138, 0.49, 0.08319, 0.5337, 0.08319, 0.5337, 0.04138, 0.49, 0.08319, 0.49, 0.125, 0.5337, 0.125, 0.5337, 0.08319, 0.49, 0.125, 0.49, 0.1668, 0.5337, 0.1668, 0.5337, 0.125, 0.7766, 0.5414, 0.7766, 0.5832, 0.8336, 0.5832, 0.8336, 0.5414, 0.7766, 0.5832, 0.7766, 0.625, 0.8336, 0.625, 0.8336, 0.5832, 0.7766, 0.625, 0.7766, 0.6668, 0.8336, 0.6668, 0.8336, 0.625, 0.625, 0.04138, 0.5836, 0.04138, 0.5836, 0.08319, 0.625, 0.08319, 0.625, 0.08319, 0.5836, 0.08319, 0.5836, 0.125, 0.625, 0.125, 0.625, 0.125, 0.5836, 0.125, 0.5836, 0.1668, 0.625, 0.1668, 0.5473, 0.04138, 0.5473, 0.08319, 0.5836, 0.08319, 0.5836, 0.04138, 0.5473, 0.08319, 0.5473, 0.125, 0.5836, 0.125, 0.5836, 0.08319, 0.5473, 0.125, 0.5473, 0.1668, 0.5836, 0.1668, 0.5836, 0.125, 0.5337, 0.2086, 0.5473, 0.2086, 0.5473, 0.1668, 0.5337, 0.1668, 0.5337, 0.1668, 0.5473, 0.1668, 0.5473, 0.125, 0.5337, 0.125, 0.5337, 0.125, 0.5473, 0.125, 0.5473, 0.08319, 0.5337, 0.08319, 0.1664, 0.5414, 0.1664, 0.5832, 0.2202, 0.5832, 0.2202, 0.5414, 0.1664, 0.5832, 0.1664, 0.625, 0.2202, 0.625, 0.2202, 0.5832, 0.1664, 0.625, 0.1664, 0.6668, 0.2202, 0.6668, 0.2202, 0.625, 0.1664, 0.5414, 0.125, 0.5414, 0.125, 0.5832, 0.1664, 0.5832, 0.1664, 0.5832, 0.125, 0.5832, 0.125, 0.625, 0.1664, 0.625, 0.1664, 0.625, 0.125, 0.625, 0.125, 0.6668, 0.1664, 0.6668, 0.25, 0.5832, 0.25, 0.5832, 0.25, 0.625, 0.25, 0.625, 0.2202, 0.625, 0.2202, 0.625, 0.2202, 0.5832, 0.2202, 0.5832, 0.2202, 0.625, 0.2202, 0.625, 0.2202, 0.5832, 0.2202, 0.5832, 0.25, 0.6668, 0.25, 0.6668, 0.2202, 0.6668, 0.2202, 0.6668, 0.2202, 0.6668, 0.2202, 0.6668, 0.2202, 0.625, 0.2202, 0.625, 0.25, 0.625, 0.25, 0.6668, 0.25, 0.6668, 0.25, 0.625, 0.2202, 0.6668, 0.2202, 0.6668, 0.2202, 0.625, 0.2202, 0.625, 0.2202, 0.5832, 0.2202, 0.5832, 0.25, 0.5832, 0.25, 0.5832, 0.25, 0.5832, 0.25, 0.5832, 0.2202, 0.5832, 0.2202, 0.5832, 0.25, 0.5832, 0.25, 0.5832, 0.2202, 0.5832, 0.2202, 0.5832, 0.2202, 0.6668, 0.2202, 0.6668, 0.25, 0.6668, 0.25, 0.6668, 0.2202, 0.6668, 0.2202, 0.6668, 0.25, 0.6668, 0.25, 0.6668, 0.2202, 0.625, 0.2202, 0.625, 0.2202, 0.5832, 0.2202, 0.5832, 0.2202, 0.625, 0.2202, 0.625, 0.2202, 0.5832, 0.2202, 0.5832, 0.2202, 0.6668, 0.2202, 0.6668, 0.2202, 0.625, 0.2202, 0.625, 0.2202, 0.5832, 0.2202, 0.5832, 0.2202, 0.5832, 0.2202, 0.5832, 0.2202, 0.5832, 0.2202, 0.5832, 0.2202, 0.625, 0.2202, 0.625, 0.2202, 0.6668, 0.2202, 0.6668, 0.2202, 0.6668, 0.2202, 0.6668, 0.2202, 0.5832, 0.2202, 0.5832, 0.2202, 0.5832, 0.2202, 0.5832, 0.2202, 0.625, 0.2202, 0.625, 0.2202, 0.6668, 0.2202, 0.6668, 0.2202, 0.6668, 0.2202, 0.6668, 0.2202, 0.6668, 0.2202, 0.6668, 0.2202, 0.6668, 0.2202, 0.6668, 0.2202, 0.6668, 0.2202, 0.6668, 0.2202, 0.5832, 0.2202, 0.5832, 0.2202, 0.625, 0.2202, 0.625, 0.2202, 0.5832, 0.2202, 0.5832, 0.2202, 0.625, 0.2202, 0.625, 0.2202, 0.625, 0.2202, 0.625, 0.2202, 0.6668, 0.2202, 0.6668, 0.2202, 0.625, 0.2202, 0.625, 0.2202, 0.6668, 0.2202, 0.6668, 0.2202, 0.6668, 0.2202, 0.6668, 0.2202, 0.6668, 0.2202, 0.6668, 0.2202, 0.5832, 0.2202, 0.5832, 0.2202, 0.5832, 0.2202, 0.5832, 0.2202, 0.5832, 0.2202, 0.5832, 0.2202, 0.5832, 0.2202, 0.5832, 0.2202, 0.625, 0.2202, 0.625, 0.2202, 0.6668, 0.2202, 0.6668, 0.25, 0.5832, 0.2202, 0.5832, 0.2202, 0.625, 0.25, 0.625, 0.25, 0.625, 0.2202, 0.625, 0.2202, 0.6668, 0.25, 0.6668, 0.25, 0.6668, 0.25, 0.6668, 0.2202, 0.6668, 0.2202, 0.6668, 0.2202, 0.5832, 0.2202, 0.5832, 0.2202, 0.5832, 0.2202, 0.5832, 0.2202, 0.6668, 0.2202, 0.6668, 0.2202, 0.625, 0.2202, 0.625, 0.25, 0.625, 0.25, 0.625, 0.25, 0.6668, 0.25, 0.6668, 0.25, 0.6668, 0.2202, 0.6668, 0.2202, 0.6668, 0.25, 0.6668, 0.2202, 0.6668, 0.2202, 0.6668, 0.2202, 0.625, 0.2202, 0.625, 0.2202, 0.5832, 0.25, 0.5832, 0.25, 0.5832, 0.2202, 0.5832, 0.25, 0.6668, 0.25, 0.6668, 0.2202, 0.6668, 0.2202, 0.6668, 0.2202, 0.625, 0.2202, 0.625, 0.2202, 0.5832, 0.2202, 0.5832, 0.25, 0.5832, 0.25, 0.625, 0.25, 0.625, 0.25, 0.5832, 0.25, 0.5832, 0.25, 0.5832, 0.25, 0.625, 0.25, 0.625, 0.2202, 0.6668, 0.2202, 0.6668, 0.2202, 0.625, 0.2202, 0.625, 0.2202, 0.625, 0.2202, 0.625, 0.2202, 0.5832, 0.2202, 0.5832, 0.25, 0.6668, 0.25, 0.6668, 0.2202, 0.6668, 0.2202, 0.6668, 0.2202, 0.6668, 0.2202, 0.6668, 0.2202, 0.625, 0.2202, 0.625, 0.25, 0.625, 0.25, 0.625, 0.25, 0.6668, 0.25, 0.6668, 0.2202, 0.5832, 0.2202, 0.5832, 0.25, 0.5832, 0.25, 0.5832, 0.2202, 0.5832, 0.2202, 0.5832, 0.25, 0.5832, 0.25, 0.5832, 0.25, 0.5832, 0.25, 0.5832, 0.25, 0.5832, 0.25, 0.5832, 0.25, 0.5832, 0.25, 0.5832, 0.2202, 0.5832, 0.2202, 0.5832, 0.2202, 0.5832, 0.2202, 0.5832, 0.2202, 0.5832, 0.2202, 0.5832, 0.25, 0.5832, 0.25, 0.5832, 0.25, 0.5832, 0.25, 0.5832, 0.2202, 0.5832, 0.2202, 0.5832, 0.25, 0.5832, 0.25, 0.5832, 0.2202, 0.5832, 0.2202, 0.5832, 0.25, 0.5832, 0.25, 0.5832, 0.25, 0.5832, 0.25, 0.5832, 0.2202, 0.5832, 0.2202, 0.5832, 0.25, 0.5832, 0.25, 0.5832, 0.25, 0.5832, 0.25, 0.5832, 0.25, 0.5832, 0.25, 0.5832, 0.25, 0.5832, 0.25, 0.5832, 0.2202, 0.5832, 0.2202, 0.5832, 0.2202, 0.5832, 0.2202, 0.5832, 0.2202, 0.5832, 0.2202, 0.5832, 0.2202, 0.5832, 0.2202, 0.5832, 0.2202, 0.5832, 0.2202, 0.5832, 0.2202, 0.5832, 0.2202, 0.5832, 0.25, 0.5832, 0.25, 0.5832, 0.25, 0.5832, 0.25, 0.5832, 0.2202, 0.5832, 0.2202, 0.5832, 0.25, 0.5832, 0.25, 0.5832, 0.25, 0.5832, 0.25, 0.5832, 0.2202, 0.5832, 0.2202, 0.5832, 0.25, 0.5832, 0.25, 0.5832, 0.2202, 0.5832, 0.2202, 0.5832, 0.2202, 0.5832, 0.2202, 0.5832, 0.25, 0.5832, 0.25, 0.5832, 0.25, 0.5832, 0.25, 0.5832, 0.25, 0.5832, 0.25, 0.5832, 0.25, 0.5832, 0.25, 0.5832, 0.2202, 0.5832, 0.2202, 0.5832, 0.25, 0.5832, 0.25, 0.5832, 0.2202, 0.5832, 0.2202, 0.5832, 0.2202, 0.5832, 0.2202, 0.5832, 0.25, 0.5832, 0.25, 0.5832, 0.2202, 0.5832, 0.2202, 0.5832, 0.2202, 0.5832, 0.2202, 0.5832, 0.2202, 0.6668, 0.2202, 0.6668, 0.2202, 0.6668, 0.2202, 0.6668, 0.2202, 0.6668, 0.2202, 0.6668, 0.2202, 0.6668, 0.2202, 0.6668, 0.2202, 0.6668, 0.2202, 0.6668, 0.2202, 0.6668, 0.2202, 0.6668, 0.2202, 0.5832, 0.2202, 0.5832, 0.2202, 0.5832, 0.2202, 0.5832, 0.2202, 0.5832, 0.2202, 0.5832, 0.2202, 0.5832, 0.2202, 0.5832, 0.2202, 0.5832, 0.2202, 0.5832, 0.2202, 0.5832, 0.2202, 0.5832, 0.2202, 0.625, 0.2202, 0.6668, 0.2202, 0.6668, 0.2202, 0.625, 0.2202, 0.625, 0.2202, 0.6668, 0.2202, 0.6668, 0.2202, 0.625, 0.2202, 0.625, 0.2202, 0.6668, 0.2202, 0.6668, 0.2202, 0.625, 0.2202, 0.6668, 0.2202, 0.6668, 0.2202, 0.6668, 0.2202, 0.6668, 0.2202, 0.6668, 0.2202, 0.6668, 0.2202, 0.6668, 0.2202, 0.6668, 0.2202, 0.6668, 0.2202, 0.6668, 0.2202, 0.6668, 0.2202, 0.6668, 0.2202, 0.5832, 0.2202, 0.5832, 0.2202, 0.5832, 0.2202, 0.5832, 0.2202, 0.5832, 0.2202, 0.5832, 0.2202, 0.5832, 0.2202, 0.5832, 0.2202, 0.5832, 0.2202, 0.5832, 0.2202, 0.5832, 0.2202, 0.5832, 0.2202, 0.5832, 0.2202, 0.625, 0.2202, 0.625, 0.2202, 0.5832, 0.2202, 0.5832, 0.2202, 0.625, 0.2202, 0.625, 0.2202, 0.5832, 0.2202, 0.5832, 0.2202, 0.625, 0.2202, 0.625, 0.2202, 0.5832, 0.2202, 0.6668, 0.2202, 0.625, 0.2202, 0.625, 0.2202, 0.6668, 0.2202, 0.6668, 0.2202, 0.625, 0.2202, 0.625, 0.2202, 0.6668, 0.2202, 0.6668, 0.2202, 0.625, 0.2202, 0.625, 0.2202, 0.6668, 0.2202, 0.625, 0.2202, 0.5832, 0.2202, 0.5832, 0.2202, 0.625, 0.2202, 0.625, 0.2202, 0.5832, 0.2202, 0.5832, 0.2202, 0.625, 0.2202, 0.625, 0.2202, 0.5832, 0.2202, 0.5832, 0.2202, 0.625, 0.2202, 0.5832, 0.2202, 0.5832, 0.2202, 0.625, 0.2202, 0.625, 0.2202, 0.6668, 0.2202, 0.6668, 0.2202, 0.6668, 0.2202, 0.6668, 0.2202, 0.6668, 0.2202, 0.6668, 0.2202, 0.6668, 0.2202, 0.6668, 0.2202, 0.6668, 0.2202, 0.6668, 0.2202, 0.6668, 0.2202, 0.6668, 0.2202, 0.5832, 0.2202, 0.5832, 0.2202, 0.5832, 0.2202, 0.5832, 0.2202, 0.5832, 0.2202, 0.5832, 0.2202, 0.5832, 0.2202, 0.5832, 0.2202, 0.5832, 0.2202, 0.5832, 0.2202, 0.5832, 0.2202, 0.5832, 0.2202, 0.625, 0.2202, 0.6668, 0.2202, 0.6668, 0.2202, 0.625, 0.2202, 0.625, 0.2202, 0.6668, 0.2202, 0.6668, 0.2202, 0.625, 0.2202, 0.625, 0.2202, 0.6668, 0.2202, 0.6668, 0.2202, 0.625, 0.2202, 0.6668, 0.2202, 0.6668, 0.2202, 0.6668, 0.2202, 0.6668, 0.2202, 0.6668, 0.2202, 0.6668, 0.2202, 0.6668, 0.2202, 0.6668, 0.2202, 0.6668, 0.2202, 0.6668, 0.2202, 0.6668, 0.2202, 0.6668, 0.2202, 0.5832, 0.2202, 0.5832, 0.2202, 0.5832, 0.2202, 0.5832, 0.2202, 0.5832, 0.2202, 0.5832, 0.2202, 0.5832, 0.2202, 0.5832, 0.2202, 0.5832, 0.2202, 0.5832, 0.2202, 0.5832, 0.2202, 0.5832, 0.2202, 0.5832, 0.2202, 0.625, 0.2202, 0.625, 0.2202, 0.5832, 0.2202, 0.5832, 0.2202, 0.625, 0.2202, 0.625, 0.2202, 0.5832, 0.2202, 0.5832, 0.2202, 0.625, 0.2202, 0.625, 0.2202, 0.5832, 0.2202, 0.6668, 0.2202, 0.625, 0.2202, 0.625, 0.2202, 0.6668, 0.2202, 0.6668, 0.2202, 0.625, 0.2202, 0.625, 0.2202, 0.6668, 0.2202, 0.6668, 0.2202, 0.625, 0.2202, 0.625, 0.2202, 0.6668, 0.2202, 0.625, 0.2202, 0.5832, 0.2202, 0.5832, 0.2202, 0.625, 0.2202, 0.625, 0.2202, 0.5832, 0.2202, 0.5832, 0.2202, 0.625, 0.2202, 0.625, 0.2202, 0.5832, 0.2202, 0.5832, 0.2202, 0.625, 0.2202, 0.5832, 0.2202, 0.625, 0.2202, 0.625, 0.2202, 0.5832, 0.25, 0.6668, 0.2456, 0.6668, 0.25, 0.6668, 0.25, 0.6668, 0.25, 0.6668, 0.2456, 0.6668, 0.25, 0.6668, 0.2544, 0.6668, 0.25, 0.6668, 0.25, 0.6668, 0.25, 0.6668, 0.25, 0.6668, 0.25, 0.5832, 0.2456, 0.5832, 0.25, 0.5832, 0.25, 0.5832, 0.25, 0.5832, 0.2456, 0.5832, 0.25, 0.5832, 0.2544, 0.5832, 0.25, 0.5832, 0.25, 0.5832, 0.25, 0.5832, 0.25, 0.5832, 0.25, 0.6668, 0.25, 0.625, 0.25, 0.625, 0.25, 0.6668, 0.25, 0.6668, 0.25, 0.625, 0.25, 0.625, 0.25, 0.6668, 0.25, 0.625, 0.25, 0.5832, 0.25, 0.5832, 0.25, 0.625, 0.25, 0.625, 0.25, 0.5832, 0.25, 0.5832, 0.25, 0.625, 0.2202, 0.6668, 0.2202, 0.625, 0.2202, 0.625, 0.2202, 0.6668, 0.2202, 0.6668, 0.2202, 0.625, 0.2202, 0.625, 0.2202, 0.6668, 0.2202, 0.625, 0.2202, 0.5832, 0.2202, 0.5832, 0.2202, 0.625, 0.2202, 0.625, 0.2202, 0.5832, 0.2202, 0.5832, 0.2202, 0.625, 0.25, 0.5832, 0.2202, 0.5832, 0.2202, 0.5832, 0.2456, 0.5832, 0.2456, 0.5832, 0.2202, 0.5832, 0.2202, 0.5832, 0.25, 0.5832, 0.25, 0.6668, 0.2202, 0.6668, 0.2202, 0.6668, 0.2456, 0.6668, 0.2456, 0.6668, 0.2202, 0.6668, 0.2202, 0.6668, 0.25, 0.6668, 0.2202, 0.6668, 0.2202, 0.625, 0.2202, 0.625, 0.2202, 0.6668, 0.2202, 0.6668, 0.2202, 0.625, 0.2202, 0.625, 0.2202, 0.6668, 0.2202, 0.625, 0.2202, 0.5832, 0.2202, 0.5832, 0.2202, 0.625, 0.2202, 0.625, 0.2202, 0.5832, 0.2202, 0.5832, 0.2202, 0.625, 0.25, 0.5832, 0.2202, 0.5832, 0.2202, 0.5832, 0.2456, 0.5832, 0.2456, 0.5832, 0.2202, 0.5832, 0.2202, 0.5832, 0.25, 0.5832, 0.25, 0.6668, 0.2202, 0.6668, 0.2202, 0.6668, 0.2456, 0.6668, 0.2456, 0.6668, 0.2202, 0.6668, 0.2202, 0.6668, 0.25, 0.6668, 0.25, 0.5832, 0.25, 0.5832, 0.25, 0.625, 0.25, 0.625, 0.25, 0.6668, 0.25, 0.625, 0.25, 0.625, 0.251, 0.6668, 0.251, 0.6668, 0.25, 0.625, 0.25, 0.625, 0.251, 0.6668, 0.251, 0.6668, 0.25, 0.625, 0.25, 0.625, 0.25, 0.6668, 0.2202, 0.625, 0.2202, 0.6668, 0.2212, 0.6668, 0.2202, 0.625, 0.2202, 0.625, 0.2212, 0.6668, 0.2212, 0.6668, 0.2202, 0.625, 0.2202, 0.625, 0.2212, 0.6668, 0.2202, 0.6668, 0.2202, 0.625, 0.25, 0.5832, 0.2202, 0.5832, 0.2211, 0.5832, 0.251, 0.5832, 0.251, 0.5832, 0.2211, 0.5832, 0.2212, 0.5832, 0.251, 0.5832, 0.251, 0.5832, 0.2212, 0.5832, 0.2202, 0.5832, 0.25, 0.5832, 0.2202, 0.6668, 0.25, 0.6668, 0.251, 0.6668, 0.2212, 0.6668, 0.2212, 0.6668, 0.251, 0.6668, 0.251, 0.6668, 0.2212, 0.6668, 0.2212, 0.6668, 0.251, 0.6668, 0.25, 0.6668, 0.2202, 0.6668, 0.2202, 0.5832, 0.2202, 0.625, 0.2202, 0.625, 0.2211, 0.5832, 0.2211, 0.5832, 0.2202, 0.625, 0.2202, 0.625, 0.2212, 0.5832, 0.2212, 0.5832, 0.2202, 0.625, 0.2202, 0.625, 0.2202, 0.5832, 0.25, 0.625, 0.25, 0.5832, 0.251, 0.5832, 0.25, 0.625, 0.25, 0.625, 0.251, 0.5832, 0.251, 0.5832, 0.25, 0.625, 0.25, 0.625, 0.251, 0.5832, 0.25, 0.5832, 0.25, 0.625, 0.25, 0.6668, 0.25, 0.625, 0.25, 0.625, 0.251, 0.6668, 0.251, 0.6668, 0.25, 0.625, 0.25, 0.625, 0.251, 0.6668, 0.251, 0.6668, 0.25, 0.625, 0.25, 0.625, 0.25, 0.6668, 0.2202, 0.625, 0.2202, 0.6668, 0.2212, 0.6668, 0.2202, 0.625, 0.2202, 0.625, 0.2212, 0.6668, 0.2212, 0.6668, 0.2202, 0.625, 0.2202, 0.625, 0.2212, 0.6668, 0.2202, 0.6668, 0.2202, 0.625, 0.25, 0.5832, 0.2202, 0.5832, 0.2212, 0.5832, 0.251, 0.5832, 0.251, 0.5832, 0.2212, 0.5832, 0.2211, 0.5832, 0.251, 0.5832, 0.251, 0.5832, 0.2211, 0.5832, 0.2202, 0.5832, 0.25, 0.5832, 0.2202, 0.6668, 0.25, 0.6668, 0.251, 0.6668, 0.2212, 0.6668, 0.2212, 0.6668, 0.251, 0.6668, 0.251, 0.6668, 0.2212, 0.6668, 0.2212, 0.6668, 0.251, 0.6668, 0.25, 0.6668, 0.2202, 0.6668, 0.2202, 0.5832, 0.2202, 0.625, 0.2202, 0.625, 0.2212, 0.5832, 0.2212, 0.5832, 0.2202, 0.625, 0.2202, 0.625, 0.2211, 0.5832, 0.2211, 0.5832, 0.2202, 0.625, 0.2202, 0.625, 0.2202, 0.5832, 0.25, 0.625, 0.25, 0.5832, 0.251, 0.5832, 0.25, 0.625, 0.25, 0.625, 0.251, 0.5832, 0.251, 0.5832, 0.25, 0.625, 0.25, 0.625, 0.251, 0.5832, 0.25, 0.5832, 0.25, 0.625, 0.2202, 0.5832, 0.25, 0.5832, 0.25, 0.5832, 0.2202, 0.5832])
me_cube_003.update()
me_cube_004 = bpy.data.meshes.new('Cube.004')
me_cube_004.from_pydata([(-1.0, -1.0, -1.0), (-1.0, -1.0, 1.0), (-1.0, 1.0, -1.0), (-1.0, 1.0, 1.0), (1.0, -1.0, -1.0), (1.0, -1.0, 1.0), (1.0, 1.0, -1.0), (1.0, 1.0, 1.0), (-0.9015, -0.9015, 1.009), (-0.9015, 0.9015, 1.009), (0.9015, 0.9015, 1.009), (0.9015, -0.9015, 1.009), (-1.0, -1.0, 1.023), (-1.0, 1.0, 1.023), (1.0, 1.0, 1.023), (1.0, -1.0, 1.023), (-0.744, -0.4817, 1.342), (-0.744, 0.4817, 1.342), (0.744, 0.4817, 1.342), (0.744, -0.4817, 1.342), (0.0, 1.0, -1.0), (0.0, 1.0, 1.0), (0.0, -1.0, -1.0), (0.0, -1.0, 1.0), (-1.788e-07, 0.9015, 1.009), (-1.788e-07, -0.9015, 1.009), (0.0, 1.0, 1.023), (0.0, -1.0, 1.023), (-4.768e-07, 0.7073, 1.342), (-5.364e-07, -0.7073, 1.342), (-0.3918, -0.2671, 1.243), (-0.3918, 0.2671, 1.243), (-9.766e-07, 0.3939, 1.243), (0.3918, 0.2671, 1.243), (0.3918, -0.2671, 1.243), (-1.012e-06, -0.3939, 1.243), (-0.484, -0.3343, 1.342), (-0.484, 0.3343, 1.342), (-9.766e-07, 0.4908, 1.342), (0.484, 0.3343, 1.342), (0.484, -0.3343, 1.342), (-1.015e-06, -0.4908, 1.342), (-0.8349, -0.764, 1.145), (-0.7832, -0.6545, 1.214), (-0.7832, 0.6545, 1.214), (-0.8349, 0.764, 1.145), (0.7832, 0.6545, 1.214), (0.8349, 0.764, 1.145), (0.7832, -0.6545, 1.214), (0.8349, -0.764, 1.145), (-3.366e-07, 0.7639, 1.145), (-4.405e-07, 0.7073, 1.24), (-3.366e-07, -0.7639, 1.145), (-4.638e-07, -0.7073, 1.24), (-1.0, -1.0, 0.7604), (-1.0, -1.0, 0.7356), (-0.9175, -0.9247, 0.748), (-1.0, 1.0, 0.7356), (-1.0, 1.0, 0.7604), (-0.9175, 0.9247, 0.748), (1.0, 1.0, 0.7356), (1.0, 1.0, 0.7604), (0.9175, 0.9247, 0.748), (1.0, -1.0, 0.7356), (1.0, -1.0, 0.7604), (0.9175, -0.9247, 0.748), (0.0, -1.0, 0.7604), (0.0, -1.0, 0.7356), (-1.574e-07, -0.9247, 0.748), (0.0, 1.0, 0.7604), (0.0, 1.0, 0.7356), (-1.574e-07, 0.9247, 0.748)], [], [(22, 67, 55, 0), (4, 63, 67, 22), (6, 60, 63, 4), (0, 55, 57, 2), (20, 6, 4, 22), (5, 7, 10, 11), (11, 10, 14, 15), (3, 1, 8, 9), (23, 5, 11, 25), (21, 3, 9, 24), (27, 15, 49, 52), (9, 8, 12, 13), (25, 11, 15, 27), (24, 9, 13, 26), (46, 51, 28, 18), (43, 53, 29, 16), (53, 48, 19, 29), (51, 44, 17, 28), (18, 28, 38, 39), (13, 12, 42, 45), (14, 26, 50, 47), (15, 14, 47, 49), (12, 27, 52, 42), (16, 29, 41, 36), (48, 46, 18, 19), (26, 13, 45, 50), (10, 24, 26, 14), (8, 25, 27, 12), (7, 21, 24, 10), (1, 23, 25, 8), (2, 20, 22, 0), (20, 70, 60, 6), (32, 31, 30, 35), (33, 32, 35, 34), (29, 19, 40, 41), (19, 18, 39, 40), (17, 16, 36, 37), (28, 17, 37, 38), (30, 31, 37, 36), (32, 33, 39, 38), (33, 34, 40, 39), (35, 30, 36, 41), (31, 32, 38, 37), (34, 35, 41, 40), (58, 3, 21, 69), (64, 5, 23, 66), (2, 57, 70, 20), (69, 21, 7, 61), (61, 7, 5, 64), (54, 1, 3, 58), (43, 44, 45, 42), (51, 46, 47, 50), (46, 48, 49, 47), (53, 43, 42, 52), (44, 51, 50, 45), (48, 53, 52, 49), (44, 43, 16, 17), (58, 69, 71, 59), (59, 71, 70, 57), (64, 66, 68, 65), (65, 68, 67, 63), (66, 54, 56, 68), (68, 56, 55, 67), (61, 64, 65, 62), (62, 65, 63, 60), (69, 61, 62, 71), (71, 62, 60, 70), (54, 58, 59, 56), (56, 59, 57, 55), (66, 23, 1, 54)])
_uv = me_cube_004.uv_layers.new(name='UVMap')
_uv.uv.foreach_set('vector', [0.375, 0.875, 0.592, 0.875, 0.592, 1.0, 0.375, 1.0, 0.375, 0.75, 0.592, 0.75, 0.592, 0.875, 0.375, 0.875, 0.375, 0.5, 0.592, 0.5, 0.592, 0.75, 0.375, 0.75, 0.375, 0.0, 0.592, 0.0, 0.592, 0.25, 0.375, 0.25, 0.25, 0.5, 0.375, 0.5, 0.375, 0.75, 0.25, 0.75, 0.625, 0.75, 0.625, 0.5, 0.625, 0.5, 0.625, 0.75, 0.625, 0.75, 0.625, 0.5, 0.625, 0.5, 0.625, 0.75, 0.625, 0.25, 0.625, 0.0, 0.625, 0.0, 0.625, 0.25, 0.625, 0.875, 0.625, 0.75, 0.625, 0.75, 0.625, 0.875, 0.625, 0.375, 0.625, 0.25, 0.625, 0.25, 0.625, 0.375, 0.625, 0.875, 0.625, 0.75, 0.625, 0.75, 0.625, 0.875, 0.625, 0.25, 0.625, 0.0, 0.625, 0.0, 0.625, 0.25, 0.625, 0.875, 0.625, 0.75, 0.625, 0.75, 0.625, 0.875, 0.625, 0.375, 0.625, 0.25, 0.625, 0.25, 0.625, 0.375, 0.625, 0.5, 0.625, 0.375, 0.625, 0.375, 0.625, 0.5, 0.625, 1.0, 0.625, 0.875, 0.625, 0.875, 0.625, 1.0, 0.625, 0.875, 0.625, 0.75, 0.625, 0.75, 0.625, 0.875, 0.625, 0.375, 0.625, 0.25, 0.625, 0.25, 0.625, 0.375, 0.625, 0.5, 0.625, 0.375, 0.625, 0.375, 0.625, 0.5, 0.625, 0.25, 0.625, 0.0, 0.625, 0.0, 0.625, 0.25, 0.625, 0.5, 0.625, 0.375, 0.625, 0.375, 0.625, 0.5, 0.625, 0.75, 0.625, 0.5, 0.625, 0.5, 0.625, 0.75, 0.625, 1.0, 0.625, 0.875, 0.625, 0.875, 0.625, 1.0, 0.625, 1.0, 0.625, 0.875, 0.625, 0.875, 0.625, 1.0, 0.625, 0.75, 0.625, 0.5, 0.625, 0.5, 0.625, 0.75, 0.625, 0.375, 0.625, 0.25, 0.625, 0.25, 0.625, 0.375, 0.625, 0.5, 0.625, 0.375, 0.625, 0.375, 0.625, 0.5, 0.625, 1.0, 0.625, 0.875, 0.625, 0.875, 0.625, 1.0, 0.625, 0.5, 0.625, 0.375, 0.625, 0.375, 0.625, 0.5, 0.625, 1.0, 0.625, 0.875, 0.625, 0.875, 0.625, 1.0, 0.125, 0.5, 0.25, 0.5, 0.25, 0.75, 0.125, 0.75, 0.375, 0.375, 0.592, 0.375, 0.592, 0.5, 0.375, 0.5, 0.75, 0.5247, 0.8512, 0.5314, 0.8512, 0.7186, 0.75, 0.7253, 0.6488, 0.5314, 0.75, 0.5247, 0.75, 0.7253, 0.6488, 0.7186, 0.625, 0.875, 0.625, 0.75, 0.625, 0.75, 0.625, 0.875, 0.625, 0.75, 0.625, 0.5, 0.625, 0.5, 0.625, 0.75, 0.625, 0.25, 0.625, 0.0, 0.625, 0.0, 0.625, 0.25, 0.625, 0.375, 0.625, 0.25, 0.625, 0.25, 0.625, 0.375, 0.8512, 0.7186, 0.8512, 0.5314, 0.875, 0.5, 0.875, 0.75, 0.75, 0.5247, 0.6488, 0.5314, 0.625, 0.5, 0.75, 0.5, 0.6488, 0.5314, 0.6488, 0.7186, 0.625, 0.75, 0.625, 0.5, 0.75, 0.7253, 0.8512, 0.7186, 0.875, 0.75, 0.75, 0.75, 0.8512, 0.5314, 0.75, 0.5247, 0.75, 0.5, 0.875, 0.5, 0.6488, 0.7186, 0.75, 0.7253, 0.75, 0.75, 0.625, 0.75, 0.5951, 0.25, 0.625, 0.25, 0.625, 0.375, 0.5951, 0.375, 0.5951, 0.75, 0.625, 0.75, 0.625, 0.875, 0.5951, 0.875, 0.375, 0.25, 0.592, 0.25, 0.592, 0.375, 0.375, 0.375, 0.5951, 0.375, 0.625, 0.375, 0.625, 0.5, 0.5951, 0.5, 0.5951, 0.5, 0.625, 0.5, 0.625, 0.75, 0.5951, 0.75, 0.5951, 0.0, 0.625, 0.0, 0.625, 0.25, 0.5951, 0.25, 0.625, 0.0, 0.625, 0.25, 0.625, 0.25, 0.625, 0.0, 0.625, 0.375, 0.625, 0.5, 0.625, 0.5, 0.625, 0.375, 0.625, 0.5, 0.625, 0.75, 0.625, 0.75, 0.625, 0.5, 0.625, 0.875, 0.625, 1.0, 0.625, 1.0, 0.625, 0.875, 0.625, 0.25, 0.625, 0.375, 0.625, 0.375, 0.625, 0.25, 0.625, 0.75, 0.625, 0.875, 0.625, 0.875, 0.625, 0.75, 0.625, 0.25, 0.625, 0.0, 0.625, 0.0, 0.625, 0.25, 0.5951, 0.25, 0.5951, 0.375, 0.5935, 0.375, 0.5935, 0.25, 0.5935, 0.25, 0.5935, 0.375, 0.592, 0.375, 0.592, 0.25, 0.5951, 0.75, 0.5951, 0.875, 0.5935, 0.875, 0.5935, 0.75, 0.5935, 0.75, 0.5935, 0.875, 0.592, 0.875, 0.592, 0.75, 0.5951, 0.875, 0.5951, 1.0, 0.5935, 1.0, 0.5935, 0.875, 0.5935, 0.875, 0.5935, 1.0, 0.592, 1.0, 0.592, 0.875, 0.5951, 0.5, 0.5951, 0.75, 0.5935, 0.75, 0.5935, 0.5, 0.5935, 0.5, 0.5935, 0.75, 0.592, 0.75, 0.592, 0.5, 0.5951, 0.375, 0.5951, 0.5, 0.5935, 0.5, 0.5935, 0.375, 0.5935, 0.375, 0.5935, 0.5, 0.592, 0.5, 0.592, 0.375, 0.5951, 0.0, 0.5951, 0.25, 0.5935, 0.25, 0.5935, 0.0, 0.5935, 0.0, 0.5935, 0.25, 0.592, 0.25, 0.592, 0.0, 0.5951, 0.875, 0.625, 0.875, 0.625, 1.0, 0.5951, 1.0])
me_cube_004.update()
arm_armature = bpy.data.armatures.new('Armature')  # bones are not reproduced

# ---- objects
ob_cube = bpy.data.objects.new('Cube', me_cube_003)
ob_cube_001 = bpy.data.objects.new('Cube.001', me_cube_004)
ob_armature = bpy.data.objects.new('Armature', arm_armature)

# ---- transforms, parenting, visibility, modifiers, constraints
ob_cube.parent = ob_armature
ob_cube.matrix_parent_inverse = Matrix(((1.0, -0.0, 0.0, -0.005837), (-0.0, 1.0, -0.0, -0.02143), (0.0, -0.0, 1.0, -0.1805), (-0.0, 0.0, -0.0, 1.0)))
ob_cube.location = (0.0009933, -0.004257, 5.108)
_vg = ob_cube.vertex_groups.new(name='Bone')
for _i, _w in zip([352, 354, 355, 356, 357, 362, 364, 365, 366, 367, 368, 369, 370, 371, 372, 373, 374, 375, 376, 377, 378, 379, 380, 381, 382, 383, 384, 385], [0.9445, 0.219, 0.1146, 0.1708, 0.05203, 0.9728, 0.1776, 0.07679, 0.1351, 0.01561, 0.05814, 0.9438, 0.415, 0.9719, 0.06219, 0.6872, 0.9665, 0.08104, 0.6548, 0.9614, 0.08931, 0.6533, 0.05741, 0.973, 0.6896, 0.04583, 0.9479, 0.3909]): _vg.add([_i], _w, 'REPLACE')
_vg = ob_cube.vertex_groups.new(name='Bone.005')
_vg = ob_cube.vertex_groups.new(name='Bone.006')
for _i, _w in zip([99, 100, 101, 102, 103, 104, 105, 107, 108, 109, 110, 112, 234, 235, 236, 237, 239, 241, 287, 296, 298, 312, 320, 327, 329, 343], [0.9444, 0.09009, 0.6747, 0.0389, 0.8514, 0.1945, 0.8006, 0.06503, 0.863, 0.7219, 0.4001, 0.09026, 0.03946, 0.8612, 0.1954, 0.8133, 0.4003, 0.091, 0.07921, 0.1691, 0.02354, 0.03986, 0.07139, 0.1426, 0.04416, 0.03313]): _vg.add([_i], _w, 'REPLACE')
_vg = ob_cube.vertex_groups.new(name='Bone.007')
for _i, _w in zip([100, 101, 107, 108, 109, 205, 225, 226, 227, 234, 235, 236, 237, 238, 239, 240, 241, 287, 288, 289, 290, 291, 292, 293, 294, 295, 296, 297, 298, 299, 300, 301, 302, 303, 304, 305, 306, 308, 309, 310, 311, 312, 313, 314, 315, 316, 317, 318], [0.1252, 0.1086, 0.09195, 0.06611, 0.09368, 9.314e-05, 0.0708, 0.07649, 0.06846, 0.8265, 0.1212, 0.7598, 0.1742, 0.9285, 0.575, 0.8516, 0.8756, 0.8828, 0.000526, 0.7725, 0.2044, 0.07754, 0.9187, 0.4216, 0.5717, 0.01412, 0.7767, 0.2179, 0.7366, 0.9408, 0.01102, 0.8021, 0.2089, 0.9086, 0.05395, 0.5749, 0.4361, 0.9697, 0.1544, 0.8335, 0.008987, 0.9129, 0.2085, 0.7735, 0.0417, 0.9342, 0.4596, 0.5455]): _vg.add([_i], _w, 'REPLACE')
_vg = ob_cube.vertex_groups.new(name='Bone.008')
for _i, _w in zip([242, 243, 244, 245, 246, 247, 248, 249, 250, 287, 288, 289, 290, 291, 292, 293, 294, 295, 296, 297, 298, 299, 300, 301, 302, 303, 304, 305, 306, 307, 309, 310, 311, 312, 313, 314, 315, 316, 317, 318], [0.9987, 0.9997, 0.9999, 0.9998, 0.9991, 0.9984, 0.9979, 0.9978, 0.9994, 0.02197, 0.9739, 0.2047, 0.7894, 0.9223, 0.08734, 0.5783, 0.429, 0.9665, 0.05008, 0.773, 0.2252, 0.05102, 0.9691, 0.1948, 0.7895, 0.09123, 0.946, 0.4256, 0.5639, 0.9765, 0.8453, 0.1657, 0.9699, 0.02552, 0.787, 0.2101, 0.9541, 0.0656, 0.5404, 0.4546]): _vg.add([_i], _w, 'REPLACE')
_vg = ob_cube.vertex_groups.new(name='Bone.009')
for _i, _w in zip([87, 88, 89, 100, 101, 102, 103, 104, 105, 106, 107, 108, 109, 110, 111, 112, 320, 321, 322, 323, 324, 325, 326, 327, 328, 329, 330, 331, 332, 333, 334, 335, 336, 337, 338, 339, 341, 342, 343, 344, 345, 346, 347, 348, 349, 350], [0.06918, 0.0732, 0.06638, 0.126, 0.1092, 0.8317, 0.13, 0.7622, 0.1856, 0.9322, 0.09254, 0.06607, 0.09388, 0.5747, 0.8571, 0.877, 0.8777, 0.1841, 0.7286, 0.9056, 0.08168, 0.5827, 0.4158, 0.79, 0.01153, 0.6896, 0.2075, 0.02929, 0.936, 0.2043, 0.7671, 0.0732, 0.9184, 0.4087, 0.5684, 0.9596, 0.8217, 0.1762, 0.906, 0.004748, 0.7414, 0.2033, 0.9367, 0.06129, 0.5492, 0.4375]): _vg.add([_i], _w, 'REPLACE')
_vg = ob_cube.vertex_groups.new(name='Bone.010')
for _i, _w in zip([113, 114, 115, 116, 117, 118, 119, 120, 121, 319, 320, 321, 322, 323, 324, 325, 326, 327, 328, 329, 330, 331, 332, 333, 334, 335, 336, 337, 338, 339, 340, 341, 342, 343, 344, 345, 346, 347, 348, 349, 350], [0.9988, 0.9997, 1.001, 0.9993, 0.9988, 0.9989, 0.9983, 0.9986, 0.9989, 0.9806, 0.04804, 0.8093, 0.2463, 0.1001, 0.9182, 0.4195, 0.5847, 0.06363, 0.9677, 0.2619, 0.7799, 0.9597, 0.05603, 0.7955, 0.2352, 0.9268, 0.08222, 0.5912, 0.4316, 0.01563, 0.9761, 0.1766, 0.8232, 0.04667, 0.972, 0.2439, 0.7927, 0.06334, 0.9387, 0.4509, 0.5625]): _vg.add([_i], _w, 'REPLACE')
_vg = ob_cube.vertex_groups.new(name='Bone.011')
for _i, _w in zip([0, 1, 2, 3, 4, 5, 24, 25, 26, 27, 28, 29, 30, 31, 49, 51, 53, 54, 56, 57, 58, 59, 60, 61, 62, 63, 64, 65, 66, 67, 68, 69, 85, 86, 87, 88, 89, 96, 97, 98, 100, 101, 102, 106, 107, 109, 111, 158, 159, 160, 161, 162, 163, 182, 183, 184, 185, 196, 197, 198, 200, 201, 202, 203, 204, 205, 206, 207, 208, 209, 225, 226, 227, 231, 232, 233, 234, 238, 240], [0.08098, 0.03489, 0.03501, 0.07319, 0.0299, 0.03195, 0.05409, 0.05814, 0.1267, 0.1588, 0.0544, 0.05968, 0.1259, 0.1688, 0.003853, 0.001121, 0.001804, 0.009924, 0.0502, 0.01682, 0.02463, 0.04356, 0.02562, 0.07247, 0.03037, 0.04844, 0.1112, 0.1572, 0.1169, 0.05054, 0.05609, 0.04712, 0.6932, 0.7818, 0.2993, 0.6215, 0.3117, 0.002643, 0.004025, 0.001001, 0.6354, 0.1012, 0.07944, 0.02707, 0.7373, 0.08768, 0.08557, 0.08183, 0.03582, 0.03624, 0.07448, 0.0315, 0.0332, 0.05434, 0.1274, 0.05477, 0.1271, 0.0005081, 0.002557, 0.01063, 0.01711, 0.04362, 0.02598, 0.04851, 0.1134, 0.1576, 0.118, 0.05128, 0.05686, 0.04908, 0.3014, 0.6096, 0.3161, 0.003661, 0.005138, 0.002174, 0.0827, 0.03128, 0.08962]): _vg.add([_i], _w, 'REPLACE')
_vg = ob_cube.vertex_groups.new(name='Bone.012')
for _i, _w in zip([0, 1, 2, 3, 4, 5, 6, 7, 8, 9, 10, 11, 12, 13, 14, 15, 16, 17, 18, 19, 20, 21, 22, 23, 24, 25, 26, 27, 28, 29, 30, 31, 32, 33, 34, 35, 36, 37, 38, 39, 40, 41, 42, 43, 44, 45, 46, 47, 48, 49, 50, 51, 52, 53, 54, 55, 56, 57, 58, 59, 60, 61, 62, 63, 64, 65, 66, 67, 68, 69, 70, 71, 72, 73, 74, 75, 76, 77, 78, 79, 80, 81, 82, 83, 84, 85, 86, 87, 88, 89, 90, 91, 92, 93, 94, 95, 96, 97, 98, 102, 111, 158, 159, 160, 161, 162, 163, 164, 165, 166, 167, 168, 169, 170, 171, 172, 173, 174, 175, 176, 177, 178, 179, 180, 181, 182, 183, 184, 185, 186, 187, 188, 189, 190, 191, 192, 193, 194, 195, 196, 197, 198, 199, 200, 201, 202, 203, 204, 205, 206, 207, 208, 209, 210, 211, 212, 213, 214, 215, 216, 217, 218, 219, 220, 221, 222, 223, 224, 225, 226, 227, 228, 229, 230, 231, 232, 233, 234, 240], [0.9028, 0.9494, 0.9491, 0.9136, 0.9529, 0.9525, 0.9825, 0.9879, 0.9874, 0.9886, 0.997, 0.9934, 0.9936, 0.9962, 0.9942, 0.9943, 0.986, 0.9911, 0.9901, 0.993, 0.9792, 0.9782, 0.9753, 0.9802, 0.9361, 0.932, 0.8493, 0.8189, 0.938, 0.9327, 0.8541, 0.8133, 0.9837, 0.9832, 0.9787, 0.9776, 0.9981, 0.9982, 0.9946, 0.9946, 0.9972, 0.9973, 0.9939, 0.9939, 0.9926, 0.9925, 0.9834, 0.9829, 0.9745, 0.9714, 0.9711, 0.9698, 0.9704, 0.9704, 0.9643, 0.9719, 0.9474, 0.9631, 0.9589, 0.9508, 0.9553, 0.9254, 0.9527, 0.9485, 0.865, 0.8161, 0.8584, 0.9395, 0.9336, 0.942, 0.9882, 0.9886, 0.9887, 0.9971, 0.9976, 0.9975, 0.9946, 0.9946, 0.9942, 0.9905, 0.9909, 0.991, 0.9792, 0.9795, 0.98, 0.2593, 0.1887, 0.621, 0.3009, 0.6156, 0.9988, 0.999, 0.9984, 0.9986, 0.9992, 0.999, 0.9686, 0.968, 0.9698, 0.005711, 0.001506, 0.9014, 0.9487, 0.9482, 0.9119, 0.9518, 0.9516, 0.9822, 0.9876, 0.9872, 0.9883, 0.9969, 0.9932, 0.9934, 0.9961, 0.9941, 0.9942, 0.9858, 0.9909, 0.9899, 0.9929, 0.9787, 0.9778, 0.9749, 0.9797, 0.9357, 0.8482, 0.9375, 0.8524, 0.9837, 0.9785, 0.9981, 0.9946, 0.9972, 0.9938, 0.9926, 0.9833, 0.9744, 0.971, 0.9697, 0.9699, 0.9638, 0.9712, 0.9629, 0.9508, 0.9551, 0.9484, 0.8619, 0.8145, 0.8564, 0.9383, 0.9324, 0.9406, 0.9878, 0.9882, 0.9883, 0.9971, 0.9975, 0.9974, 0.9944, 0.9944, 0.994, 0.9902, 0.9907, 0.9907, 0.9787, 0.9789, 0.9794, 0.6171, 0.3093, 0.609, 0.9988, 0.999, 0.9984, 0.9679, 0.9672, 0.969, 0.00777, 0.003498]): _vg.add([_i], _w, 'REPLACE')
_vg = ob_cube.vertex_groups.new(name='Bone.001')
for _i, _w in zip([351, 352, 353, 354, 355, 356, 357, 359, 360, 363, 364, 365, 366, 367, 376, 378, 379, 380, 382, 383, 384, 385, 410, 411, 412, 413, 415, 416, 417, 418, 419, 420, 421, 422, 423, 424, 425, 426, 427, 428, 429, 430, 431, 432, 433], [0.934, 0.01676, 0.04047, 0.5599, 0.4022, 0.2017, 0.4991, 0.9626, 0.2513, 0.9343, 0.1365, 0.3484, 0.6168, 0.3125, 0.003965, 0.894, 0.2966, 0.9362, 0.2953, 0.9371, 0.00275, 0.5879, 0.9134, 0.01296, 0.5254, 0.1443, 0.9599, 0.1016, 0.5092, 0.9809, 0.003308, 0.8234, 0.1899, 0.04119, 0.9701, 0.2328, 0.7685, 0.9192, 0.04347, 0.5276, 0.1751, 0.05315, 0.9436, 0.2466, 0.7622]): _vg.add([_i], _w, 'REPLACE')
_vg = ob_cube.vertex_groups.new(name='Bone.002')
for _i, _w in zip([251, 252, 253, 254, 255, 256, 257, 258, 259, 260, 261, 262, 267, 269, 271, 272, 273, 274, 275, 276, 277, 278, 279, 280, 281, 282, 283, 284, 285, 286, 410, 411, 412, 413, 414, 415, 416, 417, 419, 420, 421, 422, 423, 424, 425, 426, 427, 428, 429, 430, 431, 432, 433], [0.5485, 0.488, 0.1277, 0.5477, 0.4874, 0.1171, 0.7498, 0.9505, 0.95, 0.9503, 0.7581, 0.9483, 0.04018, 0.04038, 0.3415, 0.3733, 0.3447, 0.3816, 0.03572, 0.08939, 0.5756, 0.2591, 0.5806, 0.2678, 0.09719, 0.04303, 0.3554, 0.3483, 0.36, 0.3528, 0.08613, 0.9606, 0.4741, 0.8532, 0.9801, 0.02902, 0.8977, 0.4907, 0.9708, 0.1759, 0.809, 0.9422, 0.005047, 0.7632, 0.2298, 0.07976, 0.9508, 0.4719, 0.8239, 0.9437, 0.05215, 0.7519, 0.236]): _vg.add([_i], _w, 'REPLACE')
_vg = ob_cube.vertex_groups.new(name='Bone.013')
for _i, _w in zip([251, 252, 253, 254, 255, 256, 257, 258, 259, 260, 261, 262, 263, 264, 265, 266, 267, 268, 269, 270, 271, 272, 273, 274, 275, 276, 277, 278, 279, 280, 281, 282, 283, 284, 285, 286], [0.4512, 0.5119, 0.8722, 0.4521, 0.5126, 0.8828, 0.249, 0.04718, 0.04582, 0.04817, 0.2401, 0.04848, 0.9964, 0.9987, 0.9991, 0.9954, 0.9548, 0.9933, 0.9547, 0.9927, 0.6578, 0.6259, 0.6547, 0.6177, 0.9571, 0.9105, 0.4234, 0.7404, 0.418, 0.7316, 0.9027, 0.9534, 0.6438, 0.651, 0.6393, 0.6465]): _vg.add([_i], _w, 'REPLACE')
_vg = ob_cube.vertex_groups.new(name='Bone.003')
for _i, _w in zip([351, 352, 353, 354, 355, 356, 357, 358, 359, 360, 361, 363, 364, 365, 366, 367, 368, 369, 370, 372, 373, 375, 376, 379, 386, 387, 388, 389, 390, 392, 393, 395, 396, 397, 398, 399, 400, 401, 402, 403, 404, 405, 406, 407, 408, 409], [0.04841, 0.03456, 0.9375, 0.2258, 0.4854, 0.6305, 0.4495, 0.9864, 0.01972, 0.7388, 0.967, 0.05393, 0.6882, 0.5757, 0.2492, 0.6549, 0.926, 0.01104, 0.5645, 0.9322, 0.3008, 0.9107, 0.3131, 0.04206, 0.02069, 0.9133, 0.1595, 0.5214, 0.9424, 0.5144, 0.12, 0.9901, 0.1714, 0.8663, 0.9735, 0.02751, 0.8044, 0.2185, 0.04451, 0.9048, 0.1762, 0.5377, 0.9551, 0.05079, 0.7591, 0.2472]): _vg.add([_i], _w, 'REPLACE')
_vg = ob_cube.vertex_groups.new(name='Bone.004')
for _i, _w in zip([122, 123, 124, 125, 126, 127, 128, 129, 130, 131, 132, 133, 140, 142, 143, 144, 145, 146, 147, 148, 149, 150, 151, 152, 153, 154, 155, 156, 157, 386, 387, 388, 389, 390, 391, 392, 393, 394, 396, 397, 399, 400, 401, 402, 403, 404, 405, 406, 407, 408, 409], [0.5494, 0.4868, 0.1296, 0.5463, 0.4824, 0.1017, 0.2695, 0.9463, 0.9363, 0.8895, 0.7024, 0.9462, 0.01154, 0.2397, 0.273, 0.1739, 0.1843, 0.01691, 0.07502, 0.2126, 0.1029, 0.5172, 0.2112, 0.09903, 0.0439, 0.2323, 0.2255, 0.199, 0.1968, 0.9391, 0.08604, 0.8323, 0.4769, 0.0568, 0.9707, 0.4852, 0.8779, 0.9774, 0.8276, 0.1333, 0.9462, 0.1941, 0.7768, 0.9489, 0.09446, 0.8222, 0.4617, 0.03305, 0.9458, 0.2394, 0.7512]): _vg.add([_i], _w, 'REPLACE')
_vg = ob_cube.vertex_groups.new(name='Bone.014')
for _i, _w in zip([122, 123, 124, 125, 126, 127, 128, 129, 130, 131, 132, 133, 134, 135, 136, 137, 138, 139, 140, 141, 142, 143, 144, 145, 146, 147, 148, 149, 150, 151, 152, 153, 154, 155, 156, 157, 386], [0.4503, 0.5132, 0.8703, 0.4534, 0.5176, 0.8983, 0.7291, 0.05299, 0.06157, 0.1097, 0.2961, 0.05145, 0.9985, 0.9992, 0.9992, 0.997, 0.982, 0.9953, 0.9692, 0.9931, 0.7597, 0.7264, 0.8255, 0.815, 0.9665, 0.9249, 0.7864, 0.8967, 0.4817, 0.7883, 0.9009, 0.953, 0.767, 0.7739, 0.8004, 0.8026, 0.001025]): _vg.add([_i], _w, 'REPLACE')
_m = ob_cube.modifiers.new('Armature', 'ARMATURE')
_m.object = ob_armature
ob_cube_001.location = (-1.166, 0.3409, 2.423)
ob_cube_001.rotation_euler = (-0.9258, -0.0, 0.0)
ob_cube_001.scale = (0.1759, 0.08881, 0.6482)
ob_armature.location = (0.005837, 0.02143, 0.1805)
ob_armature.show_in_front = True

# ---- collection membership
col_collection.objects.link(ob_cube)
col_collection.objects.link(ob_cube_001)
col_collection.objects.link(ob_armature)

# ---- scene / render settings (as saved in the file)
scene.frame_start = 1; scene.frame_end = 250; scene.frame_set(94)
scene.render.engine = 'BLENDER_EEVEE_NEXT'
scene.cycles.sampling_pattern = 'TABULATED_SOBOL'
bpy.context.view_layer.update()

# ---- added for rendering (the .blend has no active camera and no usable light): camera, sun
cam_auto = bpy.data.cameras.new('AutoCamera')
cam_auto.lens = 50.0
cam_auto.sensor_width = 36.0
cam_auto.clip_end = 1000.0
ob_auto_camera = bpy.data.objects.new('AutoCamera', cam_auto)
scene.collection.objects.link(ob_auto_camera)
ob_auto_camera.location = (8.71511, -10.0629, 9.05749)
ob_auto_camera.rotation_euler = (1.09748, -7.21219e-08, 0.694738)
scene.camera = ob_auto_camera
light_auto_sun = bpy.data.lights.new('AutoSun', 'SUN')
light_auto_sun.energy = 3.0
light_auto_sun.angle = 0.0523599
ob_auto_sun = bpy.data.objects.new('AutoSun', light_auto_sun)
scene.collection.objects.link(ob_auto_sun)
ob_auto_sun.rotation_euler = (0.872665, 0.174533, 0.523599)
bpy.context.view_layer.update()
